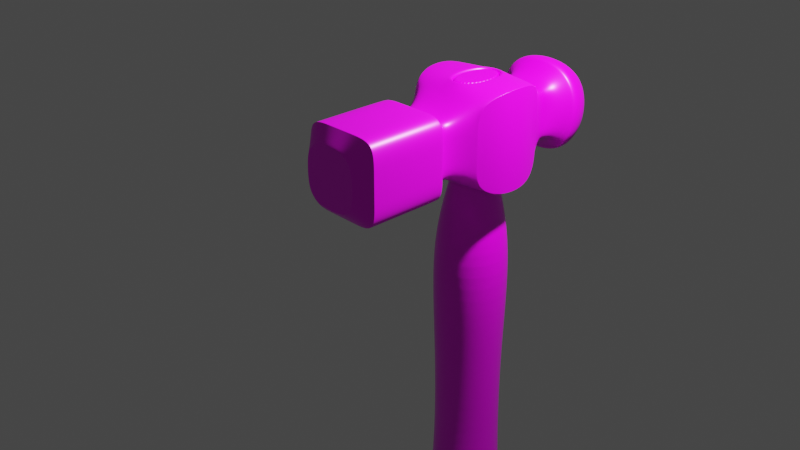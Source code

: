 # Source: Hammer.blend  (saved by Blender 2.81.16; exported with 4.5.12 LTS)
import bpy
from mathutils import Matrix  # noqa: F401  (used for matrix-valued properties, if any)

bpy.ops.wm.read_factory_settings(use_empty=True)
scene = bpy.context.scene
scene.name = 'Scene'

# ---- collections
col_collection = bpy.data.collections.new('Collection'); scene.collection.children.link(col_collection)

# ---- images (referenced by path relative to the original .blend; pixels are not part of the script)
import os
ASSET_DIR = os.environ.get("B2B_ASSET_DIR", "")  # directory of the original .blend (textures are referenced by path, not embedded)
HERE = os.path.dirname(os.path.abspath(__file__))  # packed textures are extracted next to this script under _unpacked/

def load_image(name, relpath, width, height, colorspace="sRGB"):
    """Load a texture the original file referenced (path relative to the .blend, or extracted next to this script)."""
    p = next((c for c in (os.path.join(HERE, relpath), os.path.join(ASSET_DIR, relpath)) if relpath and os.path.exists(c)), "")
    if p:
        img = bpy.data.images.load(p, check_existing=True)
        img.name = name
    else:  # same state as the original file: an image datablock whose file is absent (Cycles renders it pink)
        img = bpy.data.images.new(name, width, height)
        img.source = "FILE"
        img.filepath = "//" + (relpath or name)
    img.colorspace_settings.name = colorspace
    return img
img_hammertext_jpg = load_image('hammertext.jpg', 'hammertext.jpg', 1024, 1024, 'sRGB')
img_wood_texture_blender_jpg = load_image('wood_texture.blender.jpg', 'wood_texture.blender.jpg', 1024, 1024, 'sRGB')

# ---- materials (node trees are filled in below, after node groups)
mat_smooth = bpy.data.materials.new('Smooth')
mat_smooth.alpha_threshold = 0.0
mat_smooth.use_transparent_shadow = False
mat_smooth.line_color = (0.0, 0.0, 0.0, 1.0)
mat_rough = bpy.data.materials.new('Rough')
mat_rough.use_transparent_shadow = False
mat_material_001 = bpy.data.materials.new('Material.001')
mat_material_001.use_transparent_shadow = False

# ---- material node trees
mat_smooth.use_nodes = True; mat_smooth.node_tree.nodes.clear()
_N = mat_smooth.node_tree.nodes; _L = mat_smooth.node_tree.links
n0 = _N.new('ShaderNodeOutputMaterial'); n0.name = 'Material Output'; n0.location = (300, 300)
n1 = _N.new('ShaderNodeBsdfPrincipled'); n1.name = 'Principled BSDF'; n1.location = (10, 300)
n1.distribution = 'GGX'
n1.subsurface_method = 'BURLEY'
n1.inputs[1].default_value = 0.1
n1.inputs[2].default_value = 0.4
n1.inputs[3].default_value = 1.45
n1.inputs[27].default_value = (0.0, 0.0, 0.0, 1.0)
n1.inputs[28].default_value = 1.0
n2 = _N.new('ShaderNodeTexImage'); n2.name = 'Image Texture'; n2.location = (-280, 280)
n2.image = img_hammertext_jpg
_L.new(n1.outputs[0], n0.inputs[0])
_L.new(n2.outputs[0], n1.inputs[0])
n0.is_active_output = True
mat_rough.use_nodes = True; mat_rough.node_tree.nodes.clear()
_N = mat_rough.node_tree.nodes; _L = mat_rough.node_tree.links
n0 = _N.new('ShaderNodeBsdfPrincipled'); n0.name = 'Principled BSDF'; n0.location = (-101, 360)
n0.distribution = 'GGX'
n0.subsurface_method = 'BURLEY'
n0.inputs[3].default_value = 1.45
n0.inputs[27].default_value = (0.0, 0.0, 0.0, 1.0)
n0.inputs[28].default_value = 1.0
n1 = _N.new('ShaderNodeOutputMaterial'); n1.name = 'Material Output'; n1.location = (694, 375)
n2 = _N.new('ShaderNodeDisplacement'); n2.name = 'Displacement'; n2.location = (354, 251)
n2.inputs[2].default_value = 0.1
n3 = _N.new('ShaderNodeTexImage'); n3.name = 'Image Texture'; n3.location = (-391, 340)
n3.image = img_hammertext_jpg
_L.new(n0.outputs[0], n1.inputs[0])
_L.new(n2.outputs[0], n1.inputs[2])
_L.new(n3.outputs[0], n2.inputs[0])
n1.is_active_output = True
mat_material_001.use_nodes = True; mat_material_001.node_tree.nodes.clear()
_N = mat_material_001.node_tree.nodes; _L = mat_material_001.node_tree.links
n0 = _N.new('ShaderNodeBsdfPrincipled'); n0.name = 'Principled BSDF'; n0.location = (-89, 304)
n0.distribution = 'GGX'
n0.subsurface_method = 'BURLEY'
n0.inputs[2].default_value = 0.3
n0.inputs[3].default_value = 1.45
n0.inputs[27].default_value = (0.0, 0.0, 0.0, 1.0)
n0.inputs[28].default_value = 1.0
n1 = _N.new('ShaderNodeTexImage'); n1.name = 'Image Texture'; n1.location = (-379, 284)
n1.image = img_wood_texture_blender_jpg
n2 = _N.new('ShaderNodeOutputMaterial'); n2.name = 'Material Output'; n2.location = (900, 298)
n3 = _N.new('ShaderNodeDisplacement'); n3.name = 'Displacement'; n3.location = (447, 108)
n3.inputs[2].default_value = 0.1
_L.new(n0.outputs[0], n2.inputs[0])
_L.new(n1.outputs[0], n0.inputs[0])
_L.new(n3.outputs[0], n2.inputs[2])
_L.new(n1.outputs[0], n3.inputs[0])
n2.is_active_output = True

# ---- world
world_world = bpy.data.worlds.new('World'); scene.world = world_world
world_world.use_nodes = True; world_world.node_tree.nodes.clear()
_N = world_world.node_tree.nodes; _L = world_world.node_tree.links
n0 = _N.new('ShaderNodeOutputWorld'); n0.name = 'World Output'; n0.location = (300, 300)
n1 = _N.new('ShaderNodeBackground'); n1.name = 'Background'; n1.location = (10, 300)
n1.inputs[0].default_value = (0.05088, 0.05088, 0.05088, 1.0)
_L.new(n1.outputs[0], n0.inputs[0])
n0.is_active_output = True
world_world.color = (0.05088, 0.05088, 0.05088)
world_world.use_sun_shadow = False
world_world.sun_shadow_jitter_overblur = 0.0

# ---- cameras
cam_camera = bpy.data.cameras.new('Camera')
cam_camera.clip_end = 100.0
cam_camera.ortho_scale = 7.314

# ---- lights
light_light = bpy.data.lights.new('Light', 'POINT')
light_light.transmission_factor = 0.0
light_light.energy = 1000.0
light_light.shadow_soft_size = 0.1
light_light.shadow_maximum_resolution = 0.006
light_light.use_absolute_resolution = True

# ---- meshes
me_cube = bpy.data.meshes.new('Cube')
me_cube.from_pydata([(1.007, 0.9831, 0.9875), (1.007, 0.9831, -0.9875), (1.007, -0.9831, 0.9875), (1.007, -0.9831, -0.9875), (-1.007, 0.9831, 0.9875), (-1.007, 0.9831, -0.9875), (-1.007, -0.9831, 0.9875), (-1.007, -0.9831, -0.9875), (-0.7331, -1.419, -0.7331), (-0.7331, -1.419, 0.7331), (0.7331, -1.419, 0.7331), (0.7331, -1.419, -0.7331), (-0.6735, -1.835, -0.6736), (-0.6735, -1.835, 0.6733), (0.6721, -1.834, 0.6808), (0.6721, -1.834, -0.6811), (-1.007, -2.075, -1.007), (-1.007, -2.075, 1.007), (1.008, -2.076, 1.018), (1.008, -2.076, -1.018), (0.3333, 1.0, -1.0), (-0.3333, 1.0, -1.0), (0.3333, -1.0, 1.0), (-0.3333, -1.0, 1.0), (-0.3333, -1.0, -1.0), (0.3333, -1.0, -1.0), (-0.3333, 1.0, 1.0), (0.3333, 1.0, 1.0), (0.2444, -1.419, 0.7331), (-0.2444, -1.419, 0.7331), (-0.2444, -1.419, -0.7331), (0.2444, -1.419, -0.7331), (0.2236, -1.834, 0.6783), (-0.225, -1.835, 0.6758), (-0.225, -1.835, -0.6761), (0.2236, -1.834, -0.6786), (0.3366, -2.076, 1.014), (-0.3353, -2.075, 1.011), (-0.3353, -2.075, -1.011), (0.3366, -2.076, -1.015), (1.007, 0.9831, 0.3269), (1.007, 0.9831, -0.3397), (-1.007, -0.9831, -0.3397), (-1.007, -0.9831, 0.3269), (1.007, -0.9831, 0.3269), (1.007, -0.9831, -0.3397), (-1.007, 0.9831, 0.3269), (-1.007, 0.9831, -0.3397), (-0.7331, -1.419, -0.2491), (-0.7331, -1.419, 0.2397), (0.7331, -1.419, 0.2397), (0.7331, -1.419, -0.2491), (-0.6735, -1.835, -0.229), (-0.6735, -1.835, 0.22), (0.6721, -1.834, 0.2224), (0.6721, -1.834, -0.2315), (-1.007, -2.075, -0.3423), (-1.007, -2.075, 0.3291), (1.008, -2.076, 0.3327), (1.008, -2.076, -0.3461), (0.6619, 1.538, -0.663), (0.6619, 1.538, -0.226), (-0.6619, 1.538, -0.663), (-0.2206, 1.538, -0.663), (-1.009, -4.056, 0.3291), (-0.7184, -4.395, 0.3555), (-0.5668, -4.395, 0.5663), (-1.009, -4.056, 1.007), (1.007, -4.057, -0.3461), (0.7119, -4.396, -0.3714), (0.5641, -4.396, -0.5728), (1.007, -4.057, -1.018), (-0.3592, -4.395, 0.7152), (-0.3367, -4.056, 1.011), (0.3608, -4.395, -0.7187), (0.3351, -4.057, -1.015), (0.5623, -4.396, 0.57), (1.007, -4.057, 1.018), (0.3351, -4.057, 1.014), (0.3589, -4.395, 0.7149), (-0.5687, -4.395, -0.5691), (-1.009, -4.056, -1.007), (-0.3367, -4.056, -1.011), (-0.361, -4.395, -0.7189), (-0.7147, -4.395, -0.3676), (-1.009, -4.056, -0.3423), (0.7157, -4.396, 0.3592), (1.007, -4.057, 0.3327), (-0.3333, 1.0, -1.0), (-1.0, 1.0, -1.0), (1.0, 1.0, -0.3397), (1.0, 1.0, -1.0), (-1.0, 1.0, -0.3397), (0.3333, 1.0, 1.0), (1.0, 1.0, 1.0), (0.3333, 1.0, -1.0), (-1.0, 1.0, 1.0), (-0.3333, 1.0, 1.0), (0.6619, 1.759, -0.663), (0.6619, 1.759, -0.226), (1.0, 1.0, 0.3269), (-1.0, 1.0, 0.3269), (-0.6619, 1.759, -0.663), (-0.2206, 1.759, -0.663), (-0.6619, 1.538, -0.226), (0.2206, 1.538, 0.6608), (0.6619, 1.538, 0.6608), (0.2206, 1.538, -0.663), (-0.6619, 1.538, 0.6608), (-0.2206, 1.538, 0.6608), (0.7026, 2.014, -0.7034), (0.8165, 2.014, -0.2779), (0.6619, 1.538, 0.2153), (-0.6619, 1.538, 0.2153), (-0.7026, 2.014, -0.7034), (-0.2726, 2.014, -0.8182), (-0.6619, 1.759, -0.226), (0.2206, 1.759, 0.6608), (0.6619, 1.759, 0.6608), (0.2206, 1.759, -0.663), (-0.6619, 1.759, 0.6608), (-0.2206, 1.759, 0.6608), (0.7482, 2.861, -0.7489), (0.8907, 3.003, -0.3029), (0.6619, 1.759, 0.2153), (-0.6619, 1.759, 0.2153), (-0.7482, 2.861, -0.7489), (-0.2974, 3.005, -0.8926), (-0.8165, 2.014, -0.2779), (0.272, 2.014, 0.8156), (0.7015, 2.014, 0.7008), (0.2726, 2.014, -0.8182), (-0.7015, 2.014, 0.7008), (-0.272, 2.014, 0.8156), (-1.135, 2.239, 0.3714), (-1.186, 2.456, 0.388), (0.8173, 2.014, 0.2667), (-0.8173, 2.014, 0.2667), (-1.183, 2.455, -0.4015), (-1.133, 2.239, -0.3846), (-0.8907, 3.003, -0.3029), (0.2967, 3.003, 0.8899), (0.747, 2.86, 0.7463), (0.2974, 3.005, -0.8926), (-0.747, 2.86, 0.7463), (-0.2967, 3.003, 0.8899), (-0.3901, 3.283, -0.3972), (0.3901, 3.283, -0.3972), (0.8918, 3.004, 0.2912), (-0.8918, 3.004, 0.2912), (-0.3909, 3.285, 0.3838), (0.3909, 3.285, 0.3838), (-0.8734, 2.239, 0.873), (-0.8958, 2.372, 0.8955), (1.133, 2.239, -0.3846), (1.183, 2.455, -0.4015), (0.8979, 2.373, -0.8982), (0.8753, 2.239, -0.8757), (0.3787, 2.239, -1.136), (0.3956, 2.456, -1.186), (-0.394, 2.455, 1.182), (-0.3773, 2.239, 1.132), (-0.3956, 2.456, -1.186), (-0.3787, 2.239, -1.136), (-0.8753, 2.239, -0.8757), (-0.8979, 2.373, -0.8982), (1.135, 2.239, 0.3714), (1.186, 2.456, 0.388), (0.394, 2.455, 1.182), (0.3773, 2.239, 1.132), (0.8734, 2.239, 0.873), (0.8958, 2.372, 0.8955), (-1.113, 2.223, 0.3639), (0.8631, 2.223, -0.8635), (-0.3698, 2.223, 1.11), (-0.3712, 2.223, -1.113), (0.3698, 2.223, 1.11), (-1.11, 2.223, -0.377), (-0.8612, 2.223, 0.8608), (1.11, 2.223, -0.377), (0.3712, 2.223, -1.113), (-0.8631, 2.223, -0.8635), (1.113, 2.223, 0.3639), (0.8612, 2.223, 0.8608), (-0.9778, -2.054, 0.9775), (0.9788, -2.055, 0.9883), (-0.9778, -2.054, -0.9778), (0.9788, -2.055, -0.9887), (-0.3256, -2.054, -0.9815), (0.3266, -2.055, -0.9851), (0.3266, -2.055, 0.9847), (-0.3256, -2.054, 0.9811), (0.9788, -2.055, -0.336), (0.9788, -2.055, 0.323), (-0.9778, -2.054, 0.3194), (-0.9778, -2.054, -0.3323), (-0.9925, -2.064, 0.9922), (-0.9925, -2.064, -0.9926), (0.9936, -2.066, -1.004), (-0.3304, -2.065, -0.9962), (0.3316, -2.065, -0.9999), (0.3316, -2.065, 0.9995), (-0.3304, -2.065, 0.9959), (0.9936, -2.066, -0.3411), (0.9936, -2.066, 0.3279), (-0.9925, -2.064, 0.3243), (-0.9925, -2.064, -0.3373), (0.9936, -2.066, 1.003), (-1.009, -4.045, 1.007), (-1.009, -4.045, 0.3291), (-1.009, -4.045, -0.3423), (-0.3367, -4.045, 1.011), (1.007, -4.046, -1.018), (1.007, -4.046, -0.3461), (1.007, -4.046, 0.3327), (0.3351, -4.046, -1.015), (0.3351, -4.046, 1.014), (-0.3367, -4.045, -1.011), (1.007, -4.046, 1.018), (-1.009, -4.045, -1.007), (-1.003, -4.061, 0.3291), (-1.003, -4.061, 1.001), (1.001, -4.063, -0.3461), (1.001, -4.063, -1.013), (-0.3367, -4.062, 1.005), (0.3352, -4.062, -1.009), (1.001, -4.063, 1.012), (0.3352, -4.062, 1.009), (-1.003, -4.061, -1.002), (-0.3367, -4.062, -1.005), (-1.003, -4.061, -0.3423), (1.001, -4.063, 0.3327), (-0.7329, -4.395, 0.3602), (-0.5772, -4.395, 0.5767), (0.7264, -4.396, -0.3762), (0.5745, -4.396, -0.5833), (-0.3638, -4.395, 0.7297), (0.3654, -4.395, -0.7332), (0.3636, -4.395, 0.7294), (0.5726, -4.396, 0.5804), (-0.3657, -4.395, -0.7335), (-0.5791, -4.395, -0.5796), (-0.7292, -4.395, -0.3723), (0.7302, -4.396, 0.3639), (-0.7219, -4.395, 0.3566), (-0.5693, -4.395, 0.5688), (0.7154, -4.396, -0.3725), (0.5666, -4.396, -0.5753), (-0.3603, -4.395, 0.7187), (0.3619, -4.395, -0.7221), (0.36, -4.395, 0.7184), (0.5647, -4.396, 0.5725), (-0.3622, -4.395, -0.7224), (-0.5712, -4.395, -0.5716), (-0.7182, -4.395, -0.3687), (0.7192, -4.396, 0.3604), (-1.257, 0.4154, -1.237), (-1.257, -0.4154, -1.237), (1.257, 0.4154, 1.238), (1.257, -0.4154, 1.238), (-1.257, -0.4154, 1.238), (-1.257, 0.4154, 1.238), (1.257, -0.4154, -1.237), (1.257, 0.4154, -1.237), (-0.4187, 0.7021, -1.255), (-0.4187, -0.7021, -1.255), (0.4187, 0.7021, -1.255), (0.4187, -0.7021, -1.255), (0.4187, 0.7021, 1.257), (0.4187, -0.7021, 1.257), (-0.4187, 0.7021, 1.257), (-0.4187, -0.7021, 1.257), (1.256, 0.4187, -0.4262), (1.256, -0.4187, -0.4262), (1.256, 0.4187, 0.4112), (1.256, -0.4187, 0.4112), (-1.256, -0.4187, -0.4262), (-1.256, 0.4187, -0.4262), (-1.256, -0.4187, 0.4112), (-1.256, 0.4187, 0.4112), (-0.4187, 0.7021, -1.255), (-0.4187, -0.7021, -1.255), (0.4187, 0.7021, -1.255), (0.4187, -0.7021, -1.255), (0.4187, 0.7021, 1.257), (0.4187, -0.7021, 1.257), (-0.4187, 0.7021, 1.257), (-0.4187, -0.7021, 1.257), (-1.256, -0.4187, -1.255), (-1.0, -1.0, -1.0), (1.0, 1.0, -0.3397), (1.0, 1.0, -1.0), (-1.0, -1.0, 0.3269), (-1.0, -1.0, 1.0), (1.0, -1.0, -0.3397), (1.0, -1.0, -1.0), (-1.0, 1.0, -0.3397), (-1.0, 1.0, -1.0), (1.256, -0.4187, 1.257), (1.0, -1.0, 1.0), (-1.256, 0.4187, 1.257), (-1.0, 1.0, 1.0), (1.256, 0.4187, -1.255), (1.0, 1.0, 1.0), (1.0, 1.0, 0.3269), (-1.0, -1.0, -0.3397), (1.0, -1.0, 0.3269), (-1.0, 1.0, 0.3269), (-1.256, 0.4187, -1.255), (1.256, 0.4187, 1.257), (-1.256, -0.4187, 1.257), (1.256, -0.4187, -1.255), (-1.257, -0.4154, -1.237), (-1.007, -0.9831, -0.9875), (1.007, 0.9831, -0.3397), (1.007, 0.9831, -0.9875), (-1.007, -0.9831, 0.3269), (-1.007, -0.9831, 0.9875), (1.007, -0.9831, -0.3397), (1.007, -0.9831, -0.9875), (-1.007, 0.9831, -0.3397), (-1.007, 0.9831, -0.9875), (1.257, -0.4154, 1.238), (1.007, -0.9831, 0.9875), (-1.257, 0.4154, 1.238), (-1.007, 0.9831, 0.9875), (1.257, 0.4154, -1.237), (1.007, 0.9831, 0.9875), (1.007, 0.9831, 0.3269), (-1.007, -0.9831, -0.3397), (1.007, -0.9831, 0.3269), (-1.007, 0.9831, 0.3269), (-1.257, 0.4154, -1.237), (1.257, 0.4154, 1.238), (-1.257, -0.4154, 1.238), (1.257, -0.4154, -1.237)], [], [(287, 310, 293, 23), (305, 289, 8, 48), (279, 324, 4, 331), (283, 311, 295, 25), (275, 322, 2, 330), (27, 303, 94, 93), (29, 9, 13, 33), (25, 295, 11, 31), (23, 293, 9, 29), (306, 299, 10, 50), (202, 196, 17, 37), (48, 8, 12, 52), (31, 11, 15, 35), (50, 10, 14, 54), (206, 197, 16, 56), (200, 198, 19, 39), (204, 207, 18, 58), (197, 199, 38, 16), (199, 200, 39, 38), (8, 30, 34, 12), (30, 31, 35, 34), (207, 201, 36, 18), (201, 202, 37, 36), (299, 22, 28, 10), (22, 23, 29, 28), (289, 24, 30, 8), (24, 25, 31, 30), (10, 28, 32, 14), (28, 29, 33, 32), (20, 21, 88, 95), (296, 307, 101, 92), (288, 281, 24, 289), (281, 283, 25, 24), (298, 285, 22, 299), (285, 287, 23, 22), (303, 304, 100, 94), (26, 27, 93, 97), (291, 20, 95, 91), (290, 291, 91, 90), (198, 203, 59, 19), (203, 204, 58, 59), (196, 205, 57, 17), (205, 206, 56, 57), (11, 51, 55, 15), (51, 50, 54, 55), (9, 49, 53, 13), (49, 48, 52, 53), (295, 294, 51, 11), (294, 306, 50, 51), (307, 301, 96, 101), (297, 296, 92, 89), (335, 273, 318, 3), (273, 275, 330, 318), (332, 277, 320, 5), (277, 279, 331, 320), (293, 292, 49, 9), (292, 305, 48, 49), (209, 210, 85, 64), (213, 214, 87, 68), (217, 215, 75, 82), (211, 208, 67, 73), (212, 213, 68, 71), (210, 219, 81, 85), (219, 217, 82, 81), (216, 211, 73, 78), (218, 216, 78, 77), (72, 66, 65, 84, 80, 83, 74, 70, 69, 86, 76, 79), (214, 218, 77, 87), (215, 212, 71, 75), (220, 221, 67, 64), (222, 223, 71, 68), (224, 221, 233, 236), (225, 223, 235, 237), (226, 227, 238, 239), (227, 224, 236, 238), (228, 229, 240, 241), (229, 225, 237, 240), (228, 230, 85, 81), (230, 220, 64, 85), (226, 231, 87, 77), (231, 222, 68, 87), (208, 209, 64, 67), (92, 101, 113, 104), (96, 97, 109, 108), (89, 92, 104, 62), (101, 96, 108, 113), (95, 88, 63, 107), (90, 91, 60, 61), (100, 90, 61, 112), (91, 95, 107, 60), (97, 93, 105, 109), (304, 290, 90, 100), (21, 297, 89, 88), (301, 26, 97, 96), (108, 109, 121, 120), (62, 104, 116, 102), (113, 108, 120, 125), (107, 63, 103, 119), (61, 60, 98, 99), (112, 61, 99, 124), (60, 107, 119, 98), (109, 105, 117, 121), (63, 62, 102, 103), (93, 94, 106, 105), (94, 100, 112, 106), (88, 89, 62, 63), (102, 116, 128, 114), (125, 120, 132, 137), (119, 103, 115, 131), (99, 98, 110, 111), (124, 99, 111, 136), (98, 119, 131, 110), (121, 117, 129, 133), (103, 102, 114, 115), (118, 124, 136, 130), (104, 113, 125, 116), (105, 106, 118, 117), (106, 112, 124, 118), (135, 153, 144, 149), (159, 162, 127, 143), (155, 156, 122, 123), (167, 155, 123, 148), (156, 159, 143, 122), (160, 168, 141, 145), (162, 165, 126, 127), (171, 167, 148, 142), (168, 171, 142, 141), (120, 121, 133, 132), (116, 125, 137, 128), (117, 118, 130, 129), (151, 141, 142, 148), (149, 144, 145, 150), (150, 145, 141, 151), (127, 146, 147, 143), (146, 150, 151, 147), (126, 140, 146, 127), (140, 149, 150, 146), (143, 147, 123, 122), (147, 151, 148, 123), (165, 138, 140, 126), (153, 160, 145, 144), (138, 135, 149, 140), (177, 172, 134, 139), (139, 134, 135, 138), (178, 174, 161, 152), (152, 161, 160, 153), (181, 177, 139, 164), (164, 139, 138, 165), (176, 183, 170, 169), (169, 170, 171, 168), (183, 182, 166, 170), (170, 166, 167, 171), (175, 181, 164, 163), (163, 164, 165, 162), (174, 176, 169, 161), (161, 169, 168, 160), (173, 180, 158, 157), (157, 158, 159, 156), (182, 179, 154, 166), (166, 154, 155, 167), (179, 173, 157, 154), (154, 157, 156, 155), (180, 175, 163, 158), (158, 163, 162, 159), (172, 178, 152, 134), (134, 152, 153, 135), (137, 132, 178, 172), (131, 115, 175, 180), (111, 110, 173, 179), (136, 111, 179, 182), (110, 131, 180, 173), (133, 129, 176, 174), (115, 114, 181, 175), (130, 136, 182, 183), (129, 130, 183, 176), (114, 128, 177, 181), (132, 133, 174, 178), (128, 137, 172, 177), (53, 52, 195, 194), (13, 53, 194, 184), (55, 54, 193, 192), (15, 55, 192, 187), (32, 33, 191, 190), (14, 32, 190, 185), (34, 35, 189, 188), (12, 34, 188, 186), (54, 14, 185, 193), (35, 15, 187, 189), (52, 12, 186, 195), (33, 13, 184, 191), (194, 195, 206, 205), (184, 194, 205, 196), (192, 193, 204, 203), (187, 192, 203, 198), (190, 191, 202, 201), (185, 190, 201, 207), (188, 189, 200, 199), (186, 188, 199, 197), (193, 185, 207, 204), (189, 187, 198, 200), (195, 186, 197, 206), (191, 184, 196, 202), (17, 57, 209, 208), (39, 19, 212, 215), (58, 18, 218, 214), (18, 36, 216, 218), (36, 37, 211, 216), (16, 38, 217, 219), (56, 16, 219, 210), (19, 59, 213, 212), (37, 17, 208, 211), (38, 39, 215, 217), (59, 58, 214, 213), (57, 56, 210, 209), (243, 234, 222, 231), (239, 243, 231, 226), (242, 232, 220, 230), (241, 242, 230, 228), (82, 75, 225, 229), (81, 82, 229, 228), (78, 73, 224, 227), (77, 78, 227, 226), (75, 71, 223, 225), (73, 67, 221, 224), (234, 235, 223, 222), (232, 233, 221, 220), (244, 245, 233, 232), (246, 247, 235, 234), (245, 248, 236, 233), (247, 249, 237, 235), (250, 251, 239, 238), (248, 250, 238, 236), (252, 253, 241, 240), (249, 252, 240, 237), (253, 254, 242, 241), (254, 244, 232, 242), (251, 255, 243, 239), (255, 246, 234, 243), (65, 66, 245, 244), (69, 70, 247, 246), (66, 72, 248, 245), (70, 74, 249, 247), (79, 76, 251, 250), (72, 79, 250, 248), (83, 80, 253, 252), (74, 83, 252, 249), (80, 84, 254, 253), (84, 65, 244, 254), (76, 86, 255, 251), (86, 69, 246, 255), (329, 316, 278, 276), (276, 278, 279, 277), (7, 329, 276, 312), (312, 276, 277, 332), (314, 328, 274, 272), (272, 274, 275, 273), (1, 314, 272, 326), (326, 272, 273, 335), (27, 26, 286, 284), (269, 268, 266, 267), (303, 27, 284, 309), (309, 284, 285, 298), (21, 20, 282, 280), (271, 269, 267, 265), (297, 21, 280, 308), (308, 280, 281, 288), (328, 0, 333, 274), (274, 333, 322, 275), (20, 291, 302, 282), (282, 302, 311, 283), (316, 6, 334, 278), (278, 334, 324, 279), (26, 301, 300, 286), (286, 300, 310, 287), (268, 270, 264, 266), (270, 271, 265, 264), (264, 265, 281, 280), (267, 266, 282, 283), (268, 269, 285, 284), (271, 270, 286, 287), (270, 268, 284, 286), (269, 271, 287, 285), (266, 264, 280, 282), (265, 267, 283, 281), (313, 257, 288, 289), (41, 315, 291, 290), (317, 43, 292, 293), (319, 45, 294, 295), (321, 47, 296, 297), (323, 259, 298, 299), (325, 261, 300, 301), (315, 263, 302, 291), (327, 40, 304, 303), (40, 41, 290, 304), (42, 313, 289, 305), (43, 42, 305, 292), (44, 323, 299, 306), (45, 44, 306, 294), (46, 325, 301, 307), (47, 46, 307, 296), (256, 321, 297, 308), (257, 256, 308, 288), (258, 327, 303, 309), (259, 258, 309, 298), (260, 317, 293, 310), (261, 260, 310, 300), (262, 319, 295, 311), (263, 262, 311, 302), (7, 312, 257, 313), (314, 1, 315, 41), (6, 316, 43, 317), (3, 318, 45, 319), (5, 320, 47, 321), (2, 322, 259, 323), (4, 324, 261, 325), (1, 326, 263, 315), (0, 328, 40, 327), (328, 314, 41, 40), (329, 7, 313, 42), (316, 329, 42, 43), (330, 2, 323, 44), (318, 330, 44, 45), (331, 4, 325, 46), (320, 331, 46, 47), (332, 5, 321, 256), (312, 332, 256, 257), (333, 0, 327, 258), (322, 333, 258, 259), (334, 6, 317, 260), (324, 334, 260, 261), (335, 3, 319, 262), (326, 335, 262, 263)])
me_cube.polygons.foreach_set('use_smooth', [True] * 332)
_uv = me_cube.uv_layers.new(name='UVMap')
_uv.uv.foreach_set('vector', [0.09808, 0.6179, 0.08246, 0.6179, 0.08246, 0.6768, 0.09808, 0.6768, 0.1607, 0.1464, 0.1762, 0.1464, 0.1762, 0.1464, 0.1607, 0.1464, 0.1451, 0.2643, 0.1297, 0.2641, 0.1298, 0.3215, 0.1451, 0.3215, 0.1918, 0.6179, 0.1762, 0.6179, 0.1762, 0.6768, 0.1918, 0.6768, 0.1451, 0.6179, 0.1297, 0.6176, 0.1298, 0.6751, 0.1451, 0.6751, 0.1137, 0.5, 0.1293, 0.5, 0.1293, 0.5, 0.1137, 0.5, 0.09808, 0.6768, 0.08246, 0.6768, 0.08246, 0.6768, 0.09808, 0.6768, 0.1918, 0.6768, 0.1762, 0.6768, 0.1762, 0.6768, 0.1918, 0.6768, 0.09808, 0.6768, 0.08246, 0.6768, 0.08246, 0.6768, 0.09808, 0.6768, 0.1451, 0.6768, 0.1293, 0.6768, 0.1293, 0.6768, 0.1451, 0.6768, 0.09808, 0.6768, 0.08246, 0.6768, 0.08246, 0.6768, 0.09808, 0.6768, 0.1607, 0.1464, 0.1762, 0.1464, 0.1762, 0.1464, 0.1607, 0.1464, 0.1918, 0.6768, 0.1762, 0.6768, 0.1762, 0.6768, 0.1918, 0.6768, 0.1451, 0.6768, 0.1293, 0.6768, 0.1293, 0.6768, 0.1451, 0.6768, 0.1607, 0.1464, 0.1762, 0.1464, 0.1762, 0.1464, 0.1607, 0.1464, 0.1918, 0.6768, 0.1762, 0.6768, 0.1762, 0.6768, 0.1918, 0.6768, 0.1451, 0.6768, 0.1293, 0.6768, 0.1293, 0.6768, 0.1451, 0.6768, 0.223, 0.6768, 0.2074, 0.6768, 0.2074, 0.6768, 0.223, 0.6768, 0.2074, 0.6768, 0.1918, 0.6768, 0.1918, 0.6768, 0.2074, 0.6768, 0.223, 0.6768, 0.2074, 0.6768, 0.2074, 0.6768, 0.223, 0.6768, 0.2074, 0.6768, 0.1918, 0.6768, 0.1918, 0.6768, 0.2074, 0.6768, 0.1293, 0.6768, 0.1137, 0.6768, 0.1137, 0.6768, 0.1293, 0.6768, 0.1137, 0.6768, 0.09808, 0.6768, 0.09808, 0.6768, 0.1137, 0.6768, 0.1293, 0.6768, 0.1137, 0.6768, 0.1137, 0.6768, 0.1293, 0.6768, 0.1137, 0.6768, 0.09808, 0.6768, 0.09808, 0.6768, 0.1137, 0.6768, 0.223, 0.6768, 0.2074, 0.6768, 0.2074, 0.6768, 0.223, 0.6768, 0.2074, 0.6768, 0.1918, 0.6768, 0.1918, 0.6768, 0.2074, 0.6768, 0.1293, 0.6768, 0.1137, 0.6768, 0.1137, 0.6768, 0.1293, 0.6768, 0.1137, 0.6768, 0.09808, 0.6768, 0.09808, 0.6768, 0.1137, 0.6768, 0.1918, 0.5, 0.2074, 0.5, 0.2074, 0.5, 0.1918, 0.5, 0.1607, 0.3232, 0.1607, 0.3232, 0.1607, 0.3232, 0.1607, 0.3232, 0.223, 0.6179, 0.2074, 0.6179, 0.2074, 0.6768, 0.223, 0.6768, 0.2074, 0.6179, 0.1918, 0.6179, 0.1918, 0.6768, 0.2074, 0.6768, 0.1293, 0.6179, 0.1137, 0.6179, 0.1137, 0.6768, 0.1293, 0.6768, 0.1137, 0.6179, 0.09808, 0.6179, 0.09808, 0.6768, 0.1137, 0.6768, 0.1293, 0.5, 0.1293, 0.5, 0.1293, 0.5, 0.1293, 0.5, 0.09808, 0.5, 0.1137, 0.5, 0.1137, 0.5, 0.09808, 0.5, 0.1762, 0.5, 0.1918, 0.5, 0.1918, 0.5, 0.1762, 0.5, 0.1607, 0.5, 0.1607, 0.5, 0.1607, 0.5, 0.1607, 0.5, 0.1762, 0.6768, 0.1607, 0.6768, 0.1607, 0.6768, 0.1762, 0.6768, 0.1607, 0.6768, 0.1451, 0.6768, 0.1451, 0.6768, 0.1607, 0.6768, 0.1293, 0.1464, 0.1451, 0.1464, 0.1451, 0.1464, 0.1293, 0.1464, 0.1451, 0.1464, 0.1607, 0.1464, 0.1607, 0.1464, 0.1451, 0.1464, 0.1762, 0.6768, 0.1607, 0.6768, 0.1607, 0.6768, 0.1762, 0.6768, 0.1607, 0.6768, 0.1451, 0.6768, 0.1451, 0.6768, 0.1607, 0.6768, 0.1293, 0.1464, 0.1451, 0.1464, 0.1451, 0.1464, 0.1293, 0.1464, 0.1451, 0.1464, 0.1607, 0.1464, 0.1607, 0.1464, 0.1451, 0.1464, 0.1762, 0.6768, 0.1607, 0.6768, 0.1607, 0.6768, 0.1762, 0.6768, 0.1607, 0.6768, 0.1451, 0.6768, 0.1451, 0.6768, 0.1607, 0.6768, 0.1451, 0.3232, 0.1451, 0.3232, 0.1451, 0.3232, 0.1451, 0.3232, 0.1762, 0.3232, 0.1762, 0.3232, 0.1762, 0.3232, 0.1762, 0.3232, 0.1758, 0.6176, 0.1607, 0.6179, 0.1607, 0.6751, 0.1758, 0.6751, 0.1607, 0.6179, 0.1451, 0.6179, 0.1451, 0.6751, 0.1607, 0.6751, 0.1758, 0.2641, 0.1607, 0.2643, 0.1607, 0.3215, 0.1758, 0.3215, 0.1607, 0.2643, 0.1451, 0.2643, 0.1451, 0.3215, 0.1607, 0.3215, 0.1293, 0.1464, 0.1451, 0.1464, 0.1451, 0.1464, 0.1293, 0.1464, 0.1451, 0.1464, 0.1607, 0.1464, 0.1607, 0.1464, 0.1451, 0.1464, 0.1451, 0.1464, 0.1607, 0.1464, 0.1607, 0.1464, 0.1451, 0.1464, 0.1607, 0.6768, 0.1451, 0.6768, 0.1451, 0.6768, 0.1607, 0.6768, 0.2074, 0.6768, 0.1918, 0.6768, 0.1918, 0.6768, 0.2074, 0.6768, 0.09808, 0.6768, 0.08246, 0.6768, 0.08246, 0.6768, 0.09808, 0.6768, 0.1762, 0.6768, 0.1607, 0.6768, 0.1607, 0.6768, 0.1762, 0.6768, 0.1607, 0.1464, 0.1762, 0.1464, 0.1762, 0.1464, 0.1607, 0.1464, 0.223, 0.6768, 0.2074, 0.6768, 0.2074, 0.6768, 0.223, 0.6768, 0.1137, 0.6768, 0.09808, 0.6768, 0.09808, 0.6768, 0.1137, 0.6768, 0.1293, 0.6768, 0.1137, 0.6768, 0.1137, 0.6768, 0.1293, 0.6768, 0.1374, 0.7944, 0.1377, 0.8221, 0.1451, 0.823, 0.1607, 0.823, 0.1679, 0.8221, 0.1681, 0.7944, 0.1681, 0.7356, 0.1679, 0.7083, 0.1607, 0.7073, 0.1451, 0.7073, 0.1376, 0.7083, 0.1374, 0.7356, 0.1451, 0.6768, 0.1293, 0.6768, 0.1293, 0.6768, 0.1451, 0.6768, 0.1918, 0.6768, 0.1762, 0.6768, 0.1762, 0.6768, 0.1918, 0.6768, 0.1451, 0.8531, 0.1295, 0.8531, 0.1293, 0.8536, 0.1451, 0.8536, 0.1607, 0.6773, 0.1761, 0.6773, 0.1762, 0.6768, 0.1607, 0.6768, 0.09808, 0.6768, 0.0826, 0.6768, 0.0903, 0.6768, 0.09808, 0.6768, 0.1918, 0.6768, 0.1763, 0.6768, 0.1841, 0.6768, 0.1918, 0.6768, 0.1292, 0.6768, 0.1137, 0.6768, 0.1137, 0.6768, 0.1214, 0.6768, 0.1137, 0.6768, 0.09808, 0.6768, 0.09808, 0.6768, 0.1137, 0.6768, 0.2229, 0.6768, 0.2074, 0.6768, 0.2074, 0.6768, 0.2152, 0.6768, 0.2074, 0.6768, 0.1918, 0.6768, 0.1918, 0.6768, 0.2074, 0.6768, 0.1761, 0.8531, 0.1607, 0.8531, 0.1607, 0.8536, 0.1762, 0.8536, 0.1607, 0.8531, 0.1451, 0.8531, 0.1451, 0.8536, 0.1607, 0.8536, 0.1295, 0.6773, 0.1451, 0.6773, 0.1451, 0.6768, 0.1293, 0.6768, 0.1451, 0.6773, 0.1607, 0.6773, 0.1607, 0.6768, 0.1451, 0.6768, 0.1293, 0.1464, 0.1451, 0.1464, 0.1451, 0.1464, 0.1293, 0.1464, 0.1607, 0.3232, 0.1451, 0.3232, 0.1451, 0.3232, 0.1607, 0.3232, 0.08246, 0.5, 0.09808, 0.5, 0.09808, 0.5, 0.08246, 0.5, 0.1762, 0.3232, 0.1607, 0.3232, 0.1607, 0.3232, 0.1762, 0.3232, 0.1451, 0.3232, 0.1293, 0.3232, 0.1293, 0.3232, 0.1451, 0.3232, 0.1918, 0.5, 0.2074, 0.5, 0.2074, 0.5, 0.1918, 0.5, 0.1607, 0.5, 0.1762, 0.5, 0.1762, 0.5, 0.1607, 0.5, 0.1451, 0.5, 0.1607, 0.5, 0.1607, 0.5, 0.1451, 0.5, 0.1762, 0.5, 0.1918, 0.5, 0.1918, 0.5, 0.1762, 0.5, 0.09808, 0.5, 0.1137, 0.5, 0.1137, 0.5, 0.09808, 0.5, 0.1451, 0.5, 0.1451, 0.5, 0.1451, 0.5, 0.1451, 0.5, 0.2074, 0.5, 0.223, 0.5, 0.223, 0.5, 0.2074, 0.5, 0.08246, 0.5, 0.09808, 0.5, 0.09808, 0.5, 0.08246, 0.5, 0.08246, 0.5, 0.09808, 0.5, 0.09808, 0.5, 0.08246, 0.5, 0.1762, 0.3232, 0.1607, 0.3232, 0.1607, 0.3232, 0.1762, 0.3232, 0.1451, 0.3232, 0.1293, 0.3232, 0.1293, 0.3232, 0.1451, 0.3232, 0.1918, 0.5, 0.2074, 0.5, 0.2074, 0.5, 0.1918, 0.5, 0.1607, 0.5, 0.1762, 0.5, 0.1762, 0.5, 0.1607, 0.5, 0.1451, 0.5, 0.1607, 0.5, 0.1607, 0.5, 0.1451, 0.5, 0.1762, 0.5, 0.1918, 0.5, 0.1918, 0.5, 0.1762, 0.5, 0.09808, 0.5, 0.1137, 0.5, 0.1137, 0.5, 0.09808, 0.5, 0.2074, 0.5, 0.223, 0.5, 0.223, 0.5, 0.2074, 0.5, 0.1137, 0.5, 0.1293, 0.5, 0.1293, 0.5, 0.1137, 0.5, 0.1293, 0.5, 0.1451, 0.5, 0.1451, 0.5, 0.1293, 0.5, 0.2074, 0.5, 0.223, 0.5, 0.223, 0.5, 0.2074, 0.5, 0.1762, 0.3232, 0.1607, 0.3232, 0.1607, 0.3232, 0.1762, 0.3232, 0.1451, 0.3232, 0.1293, 0.3232, 0.1293, 0.3232, 0.1451, 0.3232, 0.1918, 0.5, 0.2074, 0.5, 0.2074, 0.5, 0.1918, 0.5, 0.1607, 0.5, 0.1762, 0.5, 0.1762, 0.5, 0.1607, 0.5, 0.1451, 0.5, 0.1607, 0.5, 0.1607, 0.5, 0.1451, 0.5, 0.1762, 0.5, 0.1918, 0.5, 0.1918, 0.5, 0.1762, 0.5, 0.09808, 0.5, 0.1137, 0.5, 0.1137, 0.5, 0.09808, 0.5, 0.2074, 0.5, 0.223, 0.5, 0.223, 0.5, 0.2074, 0.5, 0.1293, 0.5, 0.1451, 0.5, 0.1451, 0.5, 0.1293, 0.5, 0.1607, 0.3232, 0.1451, 0.3232, 0.1451, 0.3232, 0.1607, 0.3232, 0.1137, 0.5, 0.1293, 0.5, 0.1293, 0.5, 0.1137, 0.5, 0.1293, 0.5, 0.1451, 0.5, 0.1451, 0.5, 0.1293, 0.5, 0.1451, 0.3232, 0.1293, 0.3232, 0.1293, 0.3232, 0.1451, 0.3232, 0.1918, 0.5, 0.2074, 0.5, 0.2074, 0.5, 0.1918, 0.5, 0.1607, 0.5, 0.1762, 0.5, 0.1762, 0.5, 0.1607, 0.5, 0.1451, 0.5, 0.1607, 0.5, 0.1607, 0.5, 0.1451, 0.5, 0.1762, 0.5, 0.1918, 0.5, 0.1918, 0.5, 0.1762, 0.5, 0.09808, 0.5, 0.1137, 0.5, 0.1137, 0.5, 0.09808, 0.5, 0.2074, 0.5, 0.223, 0.5, 0.223, 0.5, 0.2074, 0.5, 0.1293, 0.5, 0.1451, 0.5, 0.1451, 0.5, 0.1293, 0.5, 0.1137, 0.5, 0.1293, 0.5, 0.1293, 0.5, 0.1137, 0.5, 0.08246, 0.5, 0.09808, 0.5, 0.09808, 0.5, 0.08246, 0.5, 0.1607, 0.3232, 0.1451, 0.3232, 0.1451, 0.3232, 0.1607, 0.3232, 0.1137, 0.5, 0.1293, 0.5, 0.1293, 0.5, 0.1137, 0.5, 0.1451, 0.4411, 0.1293, 0.4411, 0.1293, 0.5, 0.1451, 0.5, 0.1451, 0.3232, 0.1293, 0.3232, 0.1293, 0.3821, 0.1451, 0.3821, 0.1451, 0.3821, 0.1293, 0.3821, 0.1293, 0.4411, 0.1451, 0.4411, 0.1762, 0.3821, 0.1607, 0.3821, 0.1607, 0.4411, 0.1762, 0.4411, 0.1607, 0.3821, 0.1451, 0.3821, 0.1451, 0.4411, 0.1607, 0.4411, 0.1762, 0.3232, 0.1607, 0.3232, 0.1607, 0.3821, 0.1762, 0.3821, 0.1607, 0.3232, 0.1451, 0.3232, 0.1451, 0.3821, 0.1607, 0.3821, 0.1762, 0.4411, 0.1607, 0.4411, 0.1607, 0.5, 0.1762, 0.5, 0.1607, 0.4411, 0.1451, 0.4411, 0.1451, 0.5, 0.1607, 0.5, 0.1762, 0.3232, 0.1607, 0.3232, 0.1607, 0.3232, 0.1762, 0.3232, 0.08246, 0.5, 0.09808, 0.5, 0.09808, 0.5, 0.08246, 0.5, 0.1607, 0.3232, 0.1451, 0.3232, 0.1451, 0.3232, 0.1607, 0.3232, 0.1607, 0.3232, 0.1451, 0.3232, 0.1451, 0.3232, 0.1607, 0.3232, 0.1607, 0.3232, 0.1451, 0.3232, 0.1451, 0.3232, 0.1607, 0.3232, 0.08246, 0.5, 0.09808, 0.5, 0.09808, 0.5, 0.08246, 0.5, 0.08246, 0.5, 0.09808, 0.5, 0.09808, 0.5, 0.08246, 0.5, 0.1762, 0.3232, 0.1607, 0.3232, 0.1607, 0.3232, 0.1762, 0.3232, 0.1762, 0.3232, 0.1607, 0.3232, 0.1607, 0.3232, 0.1762, 0.3232, 0.1137, 0.5, 0.1293, 0.5, 0.1293, 0.5, 0.1137, 0.5, 0.1137, 0.5, 0.1293, 0.5, 0.1293, 0.5, 0.1137, 0.5, 0.1293, 0.5, 0.1451, 0.5, 0.1451, 0.5, 0.1293, 0.5, 0.1293, 0.5, 0.1451, 0.5, 0.1451, 0.5, 0.1293, 0.5, 0.2074, 0.5, 0.223, 0.5, 0.223, 0.5, 0.2074, 0.5, 0.2074, 0.5, 0.223, 0.5, 0.223, 0.5, 0.2074, 0.5, 0.09808, 0.5, 0.1137, 0.5, 0.1137, 0.5, 0.09808, 0.5, 0.09808, 0.5, 0.1137, 0.5, 0.1137, 0.5, 0.09808, 0.5, 0.1762, 0.5, 0.1918, 0.5, 0.1918, 0.5, 0.1762, 0.5, 0.1762, 0.5, 0.1918, 0.5, 0.1918, 0.5, 0.1762, 0.5, 0.1451, 0.5, 0.1607, 0.5, 0.1607, 0.5, 0.1451, 0.5, 0.1451, 0.5, 0.1607, 0.5, 0.1607, 0.5, 0.1451, 0.5, 0.1607, 0.5, 0.1762, 0.5, 0.1762, 0.5, 0.1607, 0.5, 0.1607, 0.5, 0.1762, 0.5, 0.1762, 0.5, 0.1607, 0.5, 0.1918, 0.5, 0.2074, 0.5, 0.2074, 0.5, 0.1918, 0.5, 0.1918, 0.5, 0.2074, 0.5, 0.2074, 0.5, 0.1918, 0.5, 0.1451, 0.3232, 0.1293, 0.3232, 0.1293, 0.3232, 0.1451, 0.3232, 0.1451, 0.3232, 0.1293, 0.3232, 0.1293, 0.3232, 0.1451, 0.3232, 0.1451, 0.3232, 0.1293, 0.3232, 0.1293, 0.3232, 0.1451, 0.3232, 0.1918, 0.5, 0.2074, 0.5, 0.2074, 0.5, 0.1918, 0.5, 0.1607, 0.5, 0.1762, 0.5, 0.1762, 0.5, 0.1607, 0.5, 0.1451, 0.5, 0.1607, 0.5, 0.1607, 0.5, 0.1451, 0.5, 0.1762, 0.5, 0.1918, 0.5, 0.1918, 0.5, 0.1762, 0.5, 0.09808, 0.5, 0.1137, 0.5, 0.1137, 0.5, 0.09808, 0.5, 0.2074, 0.5, 0.223, 0.5, 0.223, 0.5, 0.2074, 0.5, 0.1293, 0.5, 0.1451, 0.5, 0.1451, 0.5, 0.1293, 0.5, 0.1137, 0.5, 0.1293, 0.5, 0.1293, 0.5, 0.1137, 0.5, 0.1762, 0.3232, 0.1607, 0.3232, 0.1607, 0.3232, 0.1762, 0.3232, 0.08246, 0.5, 0.09808, 0.5, 0.09808, 0.5, 0.08246, 0.5, 0.1607, 0.3232, 0.1451, 0.3232, 0.1451, 0.3232, 0.1607, 0.3232, 0.1451, 0.1464, 0.1607, 0.1464, 0.1607, 0.1464, 0.1451, 0.1464, 0.1293, 0.1464, 0.1451, 0.1464, 0.1451, 0.1464, 0.1293, 0.1464, 0.1607, 0.6768, 0.1451, 0.6768, 0.1451, 0.6768, 0.1607, 0.6768, 0.1762, 0.6768, 0.1607, 0.6768, 0.1607, 0.6768, 0.1762, 0.6768, 0.1137, 0.6768, 0.09808, 0.6768, 0.09808, 0.6768, 0.1137, 0.6768, 0.1293, 0.6768, 0.1137, 0.6768, 0.1137, 0.6768, 0.1293, 0.6768, 0.2074, 0.6768, 0.1918, 0.6768, 0.1918, 0.6768, 0.2074, 0.6768, 0.223, 0.6768, 0.2074, 0.6768, 0.2074, 0.6768, 0.223, 0.6768, 0.1451, 0.6768, 0.1293, 0.6768, 0.1293, 0.6768, 0.1451, 0.6768, 0.1918, 0.6768, 0.1762, 0.6768, 0.1762, 0.6768, 0.1918, 0.6768, 0.1607, 0.1464, 0.1762, 0.1464, 0.1762, 0.1464, 0.1607, 0.1464, 0.09808, 0.6768, 0.08246, 0.6768, 0.08246, 0.6768, 0.09808, 0.6768, 0.1451, 0.1464, 0.1607, 0.1464, 0.1607, 0.1464, 0.1451, 0.1464, 0.1293, 0.1464, 0.1451, 0.1464, 0.1451, 0.1464, 0.1293, 0.1464, 0.1607, 0.6768, 0.1451, 0.6768, 0.1451, 0.6768, 0.1607, 0.6768, 0.1762, 0.6768, 0.1607, 0.6768, 0.1607, 0.6768, 0.1762, 0.6768, 0.1137, 0.6768, 0.09808, 0.6768, 0.09808, 0.6768, 0.1137, 0.6768, 0.1293, 0.6768, 0.1137, 0.6768, 0.1137, 0.6768, 0.1293, 0.6768, 0.2074, 0.6768, 0.1918, 0.6768, 0.1918, 0.6768, 0.2074, 0.6768, 0.223, 0.6768, 0.2074, 0.6768, 0.2074, 0.6768, 0.223, 0.6768, 0.1451, 0.6768, 0.1293, 0.6768, 0.1293, 0.6768, 0.1451, 0.6768, 0.1918, 0.6768, 0.1762, 0.6768, 0.1762, 0.6768, 0.1918, 0.6768, 0.1607, 0.1464, 0.1762, 0.1464, 0.1762, 0.1464, 0.1607, 0.1464, 0.09808, 0.6768, 0.08246, 0.6768, 0.08246, 0.6768, 0.09808, 0.6768, 0.1293, 0.1464, 0.1451, 0.1464, 0.1451, 0.1464, 0.1293, 0.1464, 0.1918, 0.6768, 0.1762, 0.6768, 0.1762, 0.6768, 0.1918, 0.6768, 0.1451, 0.6768, 0.1293, 0.6768, 0.1293, 0.6768, 0.1451, 0.6768, 0.1293, 0.6768, 0.1137, 0.6768, 0.1137, 0.6768, 0.1293, 0.6768, 0.1137, 0.6768, 0.09808, 0.6768, 0.09808, 0.6768, 0.1137, 0.6768, 0.223, 0.6768, 0.2074, 0.6768, 0.2074, 0.6768, 0.223, 0.6768, 0.1607, 0.1464, 0.1762, 0.1464, 0.1762, 0.1464, 0.1607, 0.1464, 0.1762, 0.6768, 0.1607, 0.6768, 0.1607, 0.6768, 0.1762, 0.6768, 0.09808, 0.6768, 0.08246, 0.6768, 0.08246, 0.6768, 0.09808, 0.6768, 0.2074, 0.6768, 0.1918, 0.6768, 0.1918, 0.6768, 0.2074, 0.6768, 0.1607, 0.6768, 0.1451, 0.6768, 0.1451, 0.6768, 0.1607, 0.6768, 0.1451, 0.1464, 0.1607, 0.1464, 0.1607, 0.1464, 0.1451, 0.1464, 0.1451, 0.7065, 0.1607, 0.7065, 0.1607, 0.6773, 0.1451, 0.6773, 0.1371, 0.7065, 0.1451, 0.7065, 0.1451, 0.6773, 0.1295, 0.6773, 0.1607, 0.8238, 0.1451, 0.8238, 0.1451, 0.8531, 0.1607, 0.8531, 0.1683, 0.8238, 0.1607, 0.8238, 0.1607, 0.8531, 0.1761, 0.8531, 0.2074, 0.6768, 0.1918, 0.6768, 0.1918, 0.6768, 0.2074, 0.6768, 0.223, 0.6768, 0.2074, 0.6768, 0.2074, 0.6768, 0.2229, 0.6768, 0.1137, 0.6768, 0.09808, 0.6768, 0.09808, 0.6768, 0.1137, 0.6768, 0.1293, 0.6768, 0.1137, 0.6768, 0.1137, 0.6768, 0.1292, 0.6768, 0.1918, 0.6768, 0.1762, 0.6768, 0.1763, 0.6768, 0.1918, 0.6768, 0.09808, 0.6768, 0.08246, 0.6768, 0.0826, 0.6768, 0.09808, 0.6768, 0.1607, 0.7065, 0.1684, 0.7065, 0.1761, 0.6773, 0.1607, 0.6773, 0.1451, 0.8238, 0.1372, 0.8238, 0.1295, 0.8531, 0.1451, 0.8531, 0.1451, 0.8232, 0.1375, 0.8225, 0.1372, 0.8238, 0.1451, 0.8238, 0.1607, 0.7071, 0.168, 0.7079, 0.1684, 0.7065, 0.1607, 0.7065, 0.1375, 0.8225, 0.1373, 0.7944, 0.1372, 0.7945, 0.1372, 0.8238, 0.168, 0.7079, 0.1682, 0.7356, 0.1684, 0.7355, 0.1684, 0.7065, 0.1373, 0.7356, 0.1375, 0.7079, 0.1371, 0.7065, 0.1372, 0.7355, 0.1373, 0.7944, 0.1373, 0.7356, 0.1372, 0.7355, 0.1372, 0.7945, 0.1682, 0.7944, 0.168, 0.8225, 0.1683, 0.8238, 0.1683, 0.7945, 0.1682, 0.7356, 0.1682, 0.7944, 0.1683, 0.7945, 0.1684, 0.7355, 0.168, 0.8225, 0.1607, 0.8232, 0.1607, 0.8238, 0.1683, 0.8238, 0.1607, 0.8232, 0.1451, 0.8232, 0.1451, 0.8238, 0.1607, 0.8238, 0.1375, 0.7079, 0.1451, 0.7071, 0.1451, 0.7065, 0.1371, 0.7065, 0.1451, 0.7071, 0.1607, 0.7071, 0.1607, 0.7065, 0.1451, 0.7065, 0.1451, 0.823, 0.1377, 0.8221, 0.1375, 0.8225, 0.1451, 0.8232, 0.1607, 0.7073, 0.1679, 0.7083, 0.168, 0.7079, 0.1607, 0.7071, 0.1377, 0.8221, 0.1374, 0.7944, 0.1373, 0.7944, 0.1375, 0.8225, 0.1679, 0.7083, 0.1681, 0.7356, 0.1682, 0.7356, 0.168, 0.7079, 0.1374, 0.7356, 0.1376, 0.7083, 0.1375, 0.7079, 0.1373, 0.7356, 0.1374, 0.7944, 0.1374, 0.7356, 0.1373, 0.7356, 0.1373, 0.7944, 0.1681, 0.7944, 0.1679, 0.8221, 0.168, 0.8225, 0.1682, 0.7944, 0.1681, 0.7356, 0.1681, 0.7944, 0.1682, 0.7944, 0.1682, 0.7356, 0.1679, 0.8221, 0.1607, 0.823, 0.1607, 0.8232, 0.168, 0.8225, 0.1607, 0.823, 0.1451, 0.823, 0.1451, 0.8232, 0.1607, 0.8232, 0.1376, 0.7083, 0.1451, 0.7073, 0.1451, 0.7071, 0.1375, 0.7079, 0.1451, 0.7073, 0.1607, 0.7073, 0.1607, 0.7071, 0.1451, 0.7071, 0.1607, 0.1482, 0.1451, 0.1482, 0.1451, 0.2054, 0.1607, 0.2054, 0.1607, 0.2054, 0.1451, 0.2054, 0.1451, 0.2643, 0.1607, 0.2643, 0.1758, 0.1482, 0.1607, 0.1482, 0.1607, 0.2054, 0.1758, 0.2056, 0.1758, 0.2056, 0.1607, 0.2054, 0.1607, 0.2643, 0.1758, 0.2641, 0.1607, 0.5017, 0.1451, 0.5017, 0.1451, 0.5589, 0.1607, 0.5589, 0.1607, 0.5589, 0.1451, 0.5589, 0.1451, 0.6179, 0.1607, 0.6179, 0.1758, 0.5017, 0.1607, 0.5017, 0.1607, 0.5589, 0.1758, 0.5592, 0.1758, 0.5592, 0.1607, 0.5589, 0.1607, 0.6179, 0.1758, 0.6176, 0.1137, 0.5, 0.09808, 0.5, 0.09808, 0.5589, 0.1137, 0.5589, 0.1137, 0.6179, 0.1137, 0.5589, 0.1918, 0.5589, 0.1918, 0.6179, 0.1293, 0.5, 0.1137, 0.5, 0.1137, 0.5589, 0.1293, 0.5589, 0.1293, 0.5589, 0.1137, 0.5589, 0.1137, 0.6179, 0.1293, 0.6179, 0.2074, 0.5, 0.1918, 0.5, 0.1918, 0.5589, 0.2074, 0.5589, 0.09808, 0.6179, 0.1137, 0.6179, 0.1918, 0.6179, 0.2074, 0.6179, 0.223, 0.5, 0.2074, 0.5, 0.2074, 0.5589, 0.223, 0.5589, 0.223, 0.5589, 0.2074, 0.5589, 0.2074, 0.6179, 0.223, 0.6179, 0.1451, 0.5017, 0.1298, 0.5017, 0.1297, 0.5592, 0.1451, 0.5589, 0.1451, 0.5589, 0.1297, 0.5592, 0.1297, 0.6176, 0.1451, 0.6179, 0.1918, 0.5, 0.1762, 0.5, 0.1762, 0.5589, 0.1918, 0.5589, 0.1918, 0.5589, 0.1762, 0.5589, 0.1762, 0.6179, 0.1918, 0.6179, 0.1451, 0.1482, 0.1298, 0.1482, 0.1297, 0.2056, 0.1451, 0.2054, 0.1451, 0.2054, 0.1297, 0.2056, 0.1297, 0.2641, 0.1451, 0.2643, 0.09808, 0.5, 0.08246, 0.5, 0.08246, 0.5589, 0.09808, 0.5589, 0.09808, 0.5589, 0.08246, 0.5589, 0.08246, 0.6179, 0.09808, 0.6179, 0.1137, 0.5589, 0.09808, 0.5589, 0.2074, 0.5589, 0.1918, 0.5589, 0.09808, 0.5589, 0.09808, 0.6179, 0.2074, 0.6179, 0.2074, 0.5589, 0.2074, 0.5589, 0.2074, 0.6179, 0.2074, 0.6179, 0.2074, 0.5589, 0.1918, 0.6179, 0.1918, 0.5589, 0.1918, 0.5589, 0.1918, 0.6179, 0.1137, 0.5589, 0.1137, 0.6179, 0.1137, 0.6179, 0.1137, 0.5589, 0.09808, 0.6179, 0.09808, 0.5589, 0.09808, 0.5589, 0.09808, 0.6179, 0.09808, 0.5589, 0.1137, 0.5589, 0.1137, 0.5589, 0.09808, 0.5589, 0.1137, 0.6179, 0.09808, 0.6179, 0.09808, 0.6179, 0.1137, 0.6179, 0.1918, 0.5589, 0.2074, 0.5589, 0.2074, 0.5589, 0.1918, 0.5589, 0.2074, 0.6179, 0.1918, 0.6179, 0.1918, 0.6179, 0.2074, 0.6179, 0.1758, 0.1482, 0.1758, 0.2056, 0.1762, 0.2054, 0.1762, 0.1464, 0.1607, 0.5017, 0.1758, 0.5017, 0.1762, 0.5, 0.1607, 0.5, 0.1298, 0.1482, 0.1451, 0.1482, 0.1451, 0.1464, 0.1293, 0.1464, 0.1758, 0.6751, 0.1607, 0.6751, 0.1607, 0.6768, 0.1762, 0.6768, 0.1758, 0.3215, 0.1607, 0.3215, 0.1607, 0.3232, 0.1762, 0.3232, 0.1298, 0.6751, 0.1297, 0.6176, 0.1293, 0.6179, 0.1293, 0.6768, 0.1298, 0.3215, 0.1297, 0.2641, 0.1293, 0.2643, 0.1293, 0.3232, 0.1758, 0.5017, 0.1758, 0.5592, 0.1762, 0.5589, 0.1762, 0.5, 0.1298, 0.5017, 0.1451, 0.5017, 0.1451, 0.5, 0.1293, 0.5, 0.1451, 0.5017, 0.1607, 0.5017, 0.1607, 0.5, 0.1451, 0.5, 0.1607, 0.1482, 0.1758, 0.1482, 0.1762, 0.1464, 0.1607, 0.1464, 0.1451, 0.1482, 0.1607, 0.1482, 0.1607, 0.1464, 0.1451, 0.1464, 0.1451, 0.6751, 0.1298, 0.6751, 0.1293, 0.6768, 0.1451, 0.6768, 0.1607, 0.6751, 0.1451, 0.6751, 0.1451, 0.6768, 0.1607, 0.6768, 0.1451, 0.3215, 0.1298, 0.3215, 0.1293, 0.3232, 0.1451, 0.3232, 0.1607, 0.3215, 0.1451, 0.3215, 0.1451, 0.3232, 0.1607, 0.3232, 0.1758, 0.2641, 0.1758, 0.3215, 0.1762, 0.3232, 0.1762, 0.2643, 0.1758, 0.2056, 0.1758, 0.2641, 0.1762, 0.2643, 0.1762, 0.2054, 0.1297, 0.5592, 0.1298, 0.5017, 0.1293, 0.5, 0.1293, 0.5589, 0.1297, 0.6176, 0.1297, 0.5592, 0.1293, 0.5589, 0.1293, 0.6179, 0.1297, 0.2056, 0.1298, 0.1482, 0.1293, 0.1464, 0.1293, 0.2054, 0.1297, 0.2641, 0.1297, 0.2056, 0.1293, 0.2054, 0.1293, 0.2643, 0.1758, 0.6176, 0.1758, 0.6751, 0.1762, 0.6768, 0.1762, 0.6179, 0.1758, 0.5592, 0.1758, 0.6176, 0.1762, 0.6179, 0.1762, 0.5589, 0.1758, 0.1482, 0.1758, 0.2056, 0.1758, 0.2056, 0.1758, 0.1482, 0.1607, 0.5017, 0.1758, 0.5017, 0.1758, 0.5017, 0.1607, 0.5017, 0.1298, 0.1482, 0.1451, 0.1482, 0.1451, 0.1482, 0.1298, 0.1482, 0.1758, 0.6751, 0.1607, 0.6751, 0.1607, 0.6751, 0.1758, 0.6751, 0.1758, 0.3215, 0.1607, 0.3215, 0.1607, 0.3215, 0.1758, 0.3215, 0.1298, 0.6751, 0.1297, 0.6176, 0.1297, 0.6176, 0.1298, 0.6751, 0.1298, 0.3215, 0.1297, 0.2641, 0.1297, 0.2641, 0.1298, 0.3215, 0.1758, 0.5017, 0.1758, 0.5592, 0.1758, 0.5592, 0.1758, 0.5017, 0.1298, 0.5017, 0.1451, 0.5017, 0.1451, 0.5017, 0.1298, 0.5017, 0.1451, 0.5017, 0.1607, 0.5017, 0.1607, 0.5017, 0.1451, 0.5017, 0.1607, 0.1482, 0.1758, 0.1482, 0.1758, 0.1482, 0.1607, 0.1482, 0.1451, 0.1482, 0.1607, 0.1482, 0.1607, 0.1482, 0.1451, 0.1482, 0.1451, 0.6751, 0.1298, 0.6751, 0.1298, 0.6751, 0.1451, 0.6751, 0.1607, 0.6751, 0.1451, 0.6751, 0.1451, 0.6751, 0.1607, 0.6751, 0.1451, 0.3215, 0.1298, 0.3215, 0.1298, 0.3215, 0.1451, 0.3215, 0.1607, 0.3215, 0.1451, 0.3215, 0.1451, 0.3215, 0.1607, 0.3215, 0.1758, 0.2641, 0.1758, 0.3215, 0.1758, 0.3215, 0.1758, 0.2641, 0.1758, 0.2056, 0.1758, 0.2641, 0.1758, 0.2641, 0.1758, 0.2056, 0.1297, 0.5592, 0.1298, 0.5017, 0.1298, 0.5017, 0.1297, 0.5592, 0.1297, 0.6176, 0.1297, 0.5592, 0.1297, 0.5592, 0.1297, 0.6176, 0.1297, 0.2056, 0.1298, 0.1482, 0.1298, 0.1482, 0.1297, 0.2056, 0.1297, 0.2641, 0.1297, 0.2056, 0.1297, 0.2056, 0.1297, 0.2641, 0.1758, 0.6176, 0.1758, 0.6751, 0.1758, 0.6751, 0.1758, 0.6176, 0.1758, 0.5592, 0.1758, 0.6176, 0.1758, 0.6176, 0.1758, 0.5592])
me_cube.materials.append(mat_smooth)
me_cube.materials.append(mat_rough)
me_cube.use_remesh_preserve_volume = False
me_cube.use_remesh_preserve_attributes = False
me_cube.use_mirror_vertex_groups = False
me_cube.update()
me_cylinder = bpy.data.meshes.new('Cylinder')
me_cylinder.from_pydata([(-1.723e-08, 1.145, -1.864), (7.252e-08, 0.6557, 0.1364), (0.2234, 1.123, -1.864), (0.07607, 0.6431, 0.1364), (0.4382, 1.058, -1.864), (0.1492, 0.6058, 0.1364), (0.6362, 0.9521, -1.864), (0.2166, 0.5452, 0.1364), (0.8097, 0.8097, -1.864), (0.2757, 0.4636, 0.1364), (0.9521, 0.6362, -1.864), (0.3242, 0.3643, 0.1364), (1.058, 0.4382, -1.864), (0.3603, 0.2509, 0.1364), (1.123, 0.2234, -1.864), (0.3824, 0.1279, 0.1364), (1.145, 4.51e-08, -1.864), (0.3899, 1.505e-07, 0.1364), (1.123, -0.2234, -1.864), (0.3824, -0.1279, 0.1364), (1.058, -0.4382, -1.864), (0.3603, -0.2509, 0.1364), (0.9521, -0.6362, -1.864), (0.3242, -0.3643, 0.1364), (0.8097, -0.8097, -1.864), (0.2757, -0.4636, 0.1364), (0.6362, -0.9521, -1.864), (0.2166, -0.5452, 0.1364), (0.4382, -1.058, -1.864), (0.1492, -0.6058, 0.1364), (0.2234, -1.123, -1.864), (0.07607, -0.6431, 0.1364), (-3.904e-07, -1.145, -1.864), (-5.446e-08, -0.6557, 0.1364), (-0.2234, -1.123, -1.864), (-0.07607, -0.6431, 0.1364), (-0.4382, -1.058, -1.864), (-0.1492, -0.6058, 0.1364), (-0.6362, -0.9521, -1.864), (-0.2166, -0.5452, 0.1364), (-0.8097, -0.8097, -1.864), (-0.2757, -0.4636, 0.1364), (-0.9521, -0.6362, -1.864), (-0.3242, -0.3643, 0.1364), (-1.058, -0.4382, -1.864), (-0.3603, -0.2509, 0.1364), (-1.123, -0.2234, -1.864), (-0.3824, -0.1279, 0.1364), (-1.145, 1.064e-06, -1.864), (-0.3899, 7.342e-07, 0.1364), (-1.123, 0.2234, -1.864), (-0.3824, 0.1279, 0.1364), (-1.058, 0.4382, -1.864), (-0.3603, 0.2509, 0.1364), (-0.9521, 0.6362, -1.864), (-0.3242, 0.3643, 0.1364), (-0.8097, 0.8097, -1.864), (-0.2757, 0.4636, 0.1364), (-0.6362, 0.9521, -1.864), (-0.2166, 0.5452, 0.1364), (-0.4382, 1.058, -1.864), (-0.1492, 0.6058, 0.1364), (-0.2234, 1.123, -1.864), (-0.07607, 0.6431, 0.1364), (0.0, 1.0, -1.543), (0.0, 1.0, -1.257), (2.073e-08, 0.8621, -0.9997), (1.913e-08, 0.8389, -0.6631), (0.0, 1.0, -0.3387), (7.261e-08, 0.656, -0.1141), (0.07611, 0.6434, -0.1141), (0.1951, 0.9808, -0.3387), (0.1637, 0.8228, -0.6631), (0.161, 0.8462, -0.9997), (0.1951, 0.9808, -1.257), (0.1951, 0.9808, -1.543), (0.1493, 0.6061, -0.1141), (0.3827, 0.9239, -0.3387), (0.321, 0.7751, -0.6631), (0.3159, 0.7992, -0.9997), (0.3827, 0.9239, -1.257), (0.3827, 0.9239, -1.543), (0.2168, 0.5455, -0.1141), (0.5556, 0.8315, -0.3387), (0.4661, 0.6975, -0.6631), (0.4586, 0.723, -0.9997), (0.5556, 0.8315, -1.257), (0.5556, 0.8315, -1.543), (0.2759, 0.4639, -0.1141), (0.7071, 0.7071, -0.3387), (0.5932, 0.5932, -0.6631), (0.5837, 0.6203, -0.9997), (0.7071, 0.7071, -1.257), (0.7071, 0.7071, -1.543), (0.3244, 0.3645, -0.1141), (0.8315, 0.5556, -0.3387), (0.6975, 0.4661, -0.6631), (0.6863, 0.4952, -0.9997), (0.8315, 0.5556, -1.257), (0.8315, 0.5556, -1.543), (0.3605, 0.2511, -0.1141), (0.9239, 0.3827, -0.3387), (0.7751, 0.321, -0.6631), (0.7626, 0.3525, -0.9997), (0.9239, 0.3827, -1.257), (0.9239, 0.3827, -1.543), (0.3827, 0.128, -0.1141), (0.9808, 0.1951, -0.3387), (0.8228, 0.1637, -0.6631), (0.8096, 0.1977, -0.9997), (0.9808, 0.1951, -1.257), (0.9808, 0.1951, -1.543), (0.3901, 1.505e-07, -0.1141), (1.0, 7.55e-08, -0.3387), (0.8389, 1.092e-07, -0.6631), (0.8254, 0.03664, -0.9997), (1.0, 7.55e-08, -1.257), (1.0, 7.55e-08, -1.543), (0.3827, -0.128, -0.1141), (0.9808, -0.1951, -0.3387), (0.8228, -0.1637, -0.6631), (0.8096, -0.1244, -0.9997), (0.9808, -0.1951, -1.257), (0.9808, -0.1951, -1.543), (0.3605, -0.2511, -0.1141), (0.9239, -0.3827, -0.3387), (0.7751, -0.321, -0.6631), (0.7626, -0.2792, -0.9997), (0.9239, -0.3827, -1.257), (0.9239, -0.3827, -1.543), (0.3244, -0.3645, -0.1141), (0.8315, -0.5556, -0.3387), (0.6975, -0.4661, -0.6631), (0.6863, -0.4219, -0.9997), (0.8315, -0.5556, -1.257), (0.8315, -0.5556, -1.543), (0.2759, -0.4639, -0.1141), (0.7071, -0.7071, -0.3387), (0.5932, -0.5932, -0.6631), (0.5837, -0.547, -0.9997), (0.7071, -0.7071, -1.257), (0.7071, -0.7071, -1.543), (0.2168, -0.5455, -0.1141), (0.5556, -0.8315, -0.3387), (0.4661, -0.6975, -0.6631), (0.4586, -0.6497, -0.9997), (0.5556, -0.8315, -1.257), (0.5556, -0.8315, -1.543), (0.1493, -0.6061, -0.1141), (0.3827, -0.9239, -0.3387), (0.321, -0.7751, -0.6631), (0.3159, -0.726, -0.9997), (0.3827, -0.9239, -1.257), (0.3827, -0.9239, -1.543), (0.07611, -0.6434, -0.1141), (0.1951, -0.9808, -0.3387), (0.1637, -0.8228, -0.6631), (0.161, -0.7729, -0.9997), (0.1951, -0.9808, -1.257), (0.1951, -0.9808, -1.543), (-5.452e-08, -0.656, -0.1141), (-3.258e-07, -1.0, -0.3387), (-2.542e-07, -0.8389, -0.6631), (-2.482e-07, -0.7888, -0.9997), (-3.258e-07, -1.0, -1.257), (-3.258e-07, -1.0, -1.543), (-0.07611, -0.6434, -0.1141), (-0.1951, -0.9808, -0.3387), (-0.1637, -0.8228, -0.6631), (-0.161, -0.7729, -0.9997), (-0.1951, -0.9808, -1.257), (-0.1951, -0.9808, -1.543), (-0.1493, -0.6061, -0.1141), (-0.3827, -0.9239, -0.3387), (-0.321, -0.7751, -0.6631), (-0.3159, -0.726, -0.9997), (-0.3827, -0.9239, -1.257), (-0.3827, -0.9239, -1.543), (-0.2168, -0.5455, -0.1141), (-0.5556, -0.8315, -0.3387), (-0.4661, -0.6975, -0.6631), (-0.4586, -0.6497, -0.9997), (-0.5556, -0.8315, -1.257), (-0.5556, -0.8315, -1.543), (-0.2759, -0.4639, -0.1141), (-0.7071, -0.7071, -0.3387), (-0.5932, -0.5932, -0.6631), (-0.5837, -0.547, -0.9997), (-0.7071, -0.7071, -1.257), (-0.7071, -0.7071, -1.543), (-0.3244, -0.3645, -0.1141), (-0.8315, -0.5556, -0.3387), (-0.6975, -0.4661, -0.6631), (-0.6863, -0.4219, -0.9997), (-0.8315, -0.5556, -1.257), (-0.8315, -0.5556, -1.543), (-0.3605, -0.2511, -0.1141), (-0.9239, -0.3827, -0.3387), (-0.7751, -0.321, -0.6631), (-0.7626, -0.2792, -0.9997), (-0.9239, -0.3827, -1.257), (-0.9239, -0.3827, -1.543), (-0.3827, -0.128, -0.1141), (-0.9808, -0.1951, -0.3387), (-0.8228, -0.1637, -0.6631), (-0.8096, -0.1244, -0.9997), (-0.9808, -0.1951, -1.257), (-0.9808, -0.1951, -1.543), (-0.3901, 7.345e-07, -0.1141), (-1.0, 9.656e-07, -0.3387), (-0.8389, 8.56e-07, -0.6631), (-0.8254, 0.03664, -0.9997), (-1.0, 9.656e-07, -1.257), (-1.0, 9.656e-07, -1.543), (-0.3827, 0.128, -0.1141), (-0.9808, 0.1951, -0.3387), (-0.8228, 0.1637, -0.6631), (-0.8096, 0.1977, -0.9997), (-0.9808, 0.1951, -1.257), (-0.9808, 0.1951, -1.543), (-0.3605, 0.2511, -0.1141), (-0.9239, 0.3827, -0.3387), (-0.7751, 0.321, -0.6631), (-0.7626, 0.3525, -0.9997), (-0.9239, 0.3827, -1.257), (-0.9239, 0.3827, -1.543), (-0.3244, 0.3645, -0.1141), (-0.8315, 0.5556, -0.3387), (-0.6975, 0.4661, -0.6631), (-0.6863, 0.4952, -0.9997), (-0.8315, 0.5556, -1.257), (-0.8315, 0.5556, -1.543), (-0.2759, 0.4639, -0.1141), (-0.7071, 0.7071, -0.3387), (-0.5932, 0.5932, -0.6631), (-0.5837, 0.6203, -0.9997), (-0.7071, 0.7071, -1.257), (-0.7071, 0.7071, -1.543), (-0.2168, 0.5455, -0.1141), (-0.5556, 0.8315, -0.3387), (-0.4661, 0.6975, -0.6631), (-0.4586, 0.723, -0.9997), (-0.5556, 0.8315, -1.257), (-0.5556, 0.8315, -1.543), (-0.1493, 0.6061, -0.1141), (-0.3827, 0.9239, -0.3387), (-0.321, 0.7751, -0.6631), (-0.3159, 0.7992, -0.9997), (-0.3827, 0.9239, -1.257), (-0.3827, 0.9239, -1.543), (-0.07611, 0.6434, -0.1141), (-0.1951, 0.9808, -0.3387), (-0.1637, 0.8228, -0.6631), (-0.161, 0.8462, -0.9997), (-0.1951, 0.9808, -1.257), (-0.1951, 0.9808, -1.543), (0.07611, 0.6434, 0.1364), (7.261e-08, 0.656, 0.1364), (0.1493, 0.6061, 0.1364), (0.2168, 0.5455, 0.1364), (0.2759, 0.4639, 0.1364), (0.3244, 0.3645, 0.1364), (0.3605, 0.2511, 0.1364), (0.3827, 0.128, 0.1364), (0.3901, 1.505e-07, 0.1364), (0.3827, -0.128, 0.1364), (0.3605, -0.2511, 0.1364), (0.3244, -0.3645, 0.1364), (0.2759, -0.4639, 0.1364), (0.2168, -0.5455, 0.1364), (0.1493, -0.6061, 0.1364), (0.07611, -0.6434, 0.1364), (-5.452e-08, -0.656, 0.1364), (-0.07611, -0.6434, 0.1364), (-0.1493, -0.6061, 0.1364), (-0.2168, -0.5455, 0.1364), (-0.2759, -0.4639, 0.1364), (-0.3244, -0.3645, 0.1364), (-0.3605, -0.2511, 0.1364), (-0.3827, -0.128, 0.1364), (-0.3901, 7.345e-07, 0.1364), (-0.3827, 0.128, 0.1364), (-0.3605, 0.2511, 0.1364), (-0.3244, 0.3645, 0.1364), (-0.2759, 0.4639, 0.1364), (-0.2168, 0.5455, 0.1364), (-0.1493, 0.6061, 0.1364), (-0.07611, 0.6434, 0.1364), (6.541e-08, 0.6901, -0.1424), (0.0879, 0.6769, -0.1424), (0.1724, 0.6376, -0.1424), (0.2503, 0.5738, -0.1424), (0.3186, 0.488, -0.1424), (0.3746, 0.3834, -0.1424), (0.4163, 0.2641, -0.1424), (0.4419, 0.1346, -0.1424), (0.4506, 1.431e-07, -0.1424), (0.4419, -0.1346, -0.1424), (0.4163, -0.2641, -0.1424), (0.3746, -0.3834, -0.1424), (0.3186, -0.488, -0.1424), (0.2503, -0.5738, -0.1424), (0.1724, -0.6376, -0.1424), (0.0879, -0.6769, -0.1424), (-8.14e-08, -0.6901, -0.1424), (-0.0879, -0.6769, -0.1424), (-0.1724, -0.6376, -0.1424), (-0.2503, -0.5738, -0.1424), (-0.3186, -0.488, -0.1424), (-0.3746, -0.3834, -0.1424), (-0.4163, -0.2641, -0.1424), (-0.4419, -0.1346, -0.1424), (-0.4506, 7.574e-07, -0.1424), (-0.4419, 0.1346, -0.1424), (-0.4163, 0.2641, -0.1424), (-0.3746, 0.3834, -0.1424), (-0.3186, 0.488, -0.1424), (-0.2503, 0.5738, -0.1424), (-0.1724, 0.6376, -0.1424), (-0.0879, 0.6769, -0.1424), (-3.136e-08, 0.9955, -1.9), (0.1942, 0.9763, -1.9), (0.3809, 0.9197, -1.9), (0.5531, 0.8277, -1.9), (0.7039, 0.7039, -1.9), (0.8277, 0.5531, -1.9), (0.9197, 0.3809, -1.9), (0.9763, 0.1942, -1.9), (0.9955, 7.177e-08, -1.9), (0.9763, -0.1942, -1.9), (0.9197, -0.3809, -1.9), (0.8277, -0.5531, -1.9), (0.7039, -0.7039, -1.9), (0.5531, -0.8277, -1.9), (0.3809, -0.9197, -1.9), (0.1942, -0.9763, -1.9), (-3.539e-07, -0.9955, -1.9), (-0.1942, -0.9763, -1.9), (-0.3809, -0.9197, -1.9), (-0.5531, -0.8277, -1.9), (-0.7039, -0.7039, -1.9), (-0.8277, -0.553, -1.9), (-0.9197, -0.3809, -1.9), (-0.9763, -0.1942, -1.9), (-0.9955, 9.616e-07, -1.9), (-0.9763, 0.1942, -1.9), (-0.9197, 0.3809, -1.9), (-0.8277, 0.5531, -1.9), (-0.7039, 0.7039, -1.9), (-0.553, 0.8277, -1.9), (-0.3809, 0.9197, -1.9), (-0.1942, 0.9763, -1.9), (-2.936e-08, 1.004, -1.9), (0.1959, 0.9848, -1.9), (0.3842, 0.9277, -1.9), (0.5578, 0.8349, -1.9), (0.71, 0.71, -1.9), (0.8349, 0.5578, -1.9), (0.9277, 0.3842, -1.9), (0.9848, 0.1959, -1.9), (1.004, 7.441e-08, -1.9), (0.9848, -0.1959, -1.9), (0.9277, -0.3842, -1.9), (0.8349, -0.5578, -1.9), (0.71, -0.71, -1.9), (0.5578, -0.8349, -1.9), (0.3842, -0.9277, -1.9), (0.1959, -0.9848, -1.9), (-3.565e-07, -1.004, -1.9), (-0.1959, -0.9848, -1.9), (-0.3842, -0.9277, -1.9), (-0.5578, -0.8349, -1.9), (-0.71, -0.71, -1.9), (-0.8349, -0.5578, -1.9), (-0.9277, -0.3842, -1.9), (-0.9848, -0.1959, -1.9), (-1.004, 9.682e-07, -1.9), (-0.9848, 0.1959, -1.9), (-0.9277, 0.3842, -1.9), (-0.8349, 0.5578, -1.9), (-0.71, 0.71, -1.9), (-0.5578, 0.8349, -1.9), (-0.3842, 0.9277, -1.9), (-0.1959, 0.9848, -1.9), (-2.952e-08, 1.003, -1.9), (0.1958, 0.9841, -1.9), (0.384, 0.927, -1.9), (0.5575, 0.8343, -1.9), (0.7095, 0.7095, -1.9), (0.8343, 0.5575, -1.9), (0.927, 0.384, -1.9), (0.9841, 0.1958, -1.9), (1.003, 7.42e-08, -1.9), (0.9841, -0.1958, -1.9), (0.927, -0.384, -1.9), (0.8343, -0.5575, -1.9), (0.7095, -0.7095, -1.9), (0.5575, -0.8343, -1.9), (0.384, -0.927, -1.9), (0.1958, -0.9841, -1.9), (-3.563e-07, -1.003, -1.9), (-0.1958, -0.9841, -1.9), (-0.384, -0.927, -1.9), (-0.5575, -0.8343, -1.9), (-0.7095, -0.7095, -1.9), (-0.8343, -0.5575, -1.9), (-0.927, -0.384, -1.9), (-0.9841, -0.1958, -1.9), (-1.003, 9.676e-07, -1.9), (-0.9841, 0.1958, -1.9), (-0.927, 0.384, -1.9), (-0.8343, 0.5575, -1.9), (-0.7095, 0.7095, -1.9), (-0.5575, 0.8343, -1.9), (-0.384, 0.927, -1.9), (-0.1957, 0.9841, -1.9), (0.9277, -0.3842, -1.9), (0.9848, -0.1959, -1.9), (-0.5578, -0.8349, -1.9), (-0.3842, -0.9277, -1.9), (-0.71, 0.71, -1.9), (-0.8349, 0.5578, -1.9), (0.9277, 0.3842, -1.9), (0.8349, 0.5578, -1.9), (0.1959, -0.9848, -1.9), (0.3842, -0.9277, -1.9), (-1.004, 9.682e-07, -1.9), (-0.9848, -0.1959, -1.9), (0.3842, 0.9277, -1.9), (0.1959, 0.9848, -1.9), (0.8349, -0.5578, -1.9), (-0.71, -0.71, -1.9), (-0.5578, 0.8349, -1.9), (0.9848, 0.1959, -1.9), (-3.565e-07, -1.004, -1.9), (-0.9848, 0.1959, -1.9), (0.5578, 0.8349, -1.9), (0.71, -0.71, -1.9), (-0.8349, -0.5578, -1.9), (-0.3842, 0.9277, -1.9), (1.004, 7.441e-08, -1.9), (-0.1959, -0.9848, -1.9), (-0.9277, 0.3842, -1.9), (0.71, 0.71, -1.9), (0.5578, -0.8349, -1.9), (-0.9277, -0.3842, -1.9), (-0.1959, 0.9848, -1.9), (-2.936e-08, 1.004, -1.9)], [], [(69, 257, 256, 70), (70, 256, 258, 76), (76, 258, 259, 82), (82, 259, 260, 88), (88, 260, 261, 94), (94, 261, 262, 100), (100, 262, 263, 106), (106, 263, 264, 112), (112, 264, 265, 118), (118, 265, 266, 124), (124, 266, 267, 130), (130, 267, 268, 136), (136, 268, 269, 142), (142, 269, 270, 148), (148, 270, 271, 154), (154, 271, 272, 160), (160, 272, 273, 166), (166, 273, 274, 172), (172, 274, 275, 178), (178, 275, 276, 184), (184, 276, 277, 190), (190, 277, 278, 196), (196, 278, 279, 202), (202, 279, 280, 208), (208, 280, 281, 214), (214, 281, 282, 220), (220, 282, 283, 226), (226, 283, 284, 232), (232, 284, 285, 238), (238, 285, 286, 244), (3, 1, 63, 61, 59, 57, 55, 53, 51, 49, 47, 45, 43, 41, 39, 37, 35, 33, 31, 29, 27, 25, 23, 21, 19, 17, 15, 13, 11, 9, 7, 5), (244, 286, 287, 250), (250, 287, 257, 69), (417, 416, 362, 361), (62, 255, 64, 0), (255, 254, 65, 64), (254, 253, 66, 65), (253, 252, 67, 66), (252, 251, 68, 67), (319, 250, 69, 288), (60, 249, 255, 62), (249, 248, 254, 255), (248, 247, 253, 254), (247, 246, 252, 253), (246, 245, 251, 252), (318, 244, 250, 319), (58, 243, 249, 60), (243, 242, 248, 249), (242, 241, 247, 248), (241, 240, 246, 247), (240, 239, 245, 246), (317, 238, 244, 318), (56, 237, 243, 58), (237, 236, 242, 243), (236, 235, 241, 242), (235, 234, 240, 241), (234, 233, 239, 240), (316, 232, 238, 317), (54, 231, 237, 56), (231, 230, 236, 237), (230, 229, 235, 236), (229, 228, 234, 235), (228, 227, 233, 234), (315, 226, 232, 316), (52, 225, 231, 54), (225, 224, 230, 231), (224, 223, 229, 230), (223, 222, 228, 229), (222, 221, 227, 228), (314, 220, 226, 315), (50, 219, 225, 52), (219, 218, 224, 225), (218, 217, 223, 224), (217, 216, 222, 223), (216, 215, 221, 222), (313, 214, 220, 314), (48, 213, 219, 50), (213, 212, 218, 219), (212, 211, 217, 218), (211, 210, 216, 217), (210, 209, 215, 216), (312, 208, 214, 313), (46, 207, 213, 48), (207, 206, 212, 213), (206, 205, 211, 212), (205, 204, 210, 211), (204, 203, 209, 210), (311, 202, 208, 312), (44, 201, 207, 46), (201, 200, 206, 207), (200, 199, 205, 206), (199, 198, 204, 205), (198, 197, 203, 204), (310, 196, 202, 311), (42, 195, 201, 44), (195, 194, 200, 201), (194, 193, 199, 200), (193, 192, 198, 199), (192, 191, 197, 198), (309, 190, 196, 310), (40, 189, 195, 42), (189, 188, 194, 195), (188, 187, 193, 194), (187, 186, 192, 193), (186, 185, 191, 192), (308, 184, 190, 309), (38, 183, 189, 40), (183, 182, 188, 189), (182, 181, 187, 188), (181, 180, 186, 187), (180, 179, 185, 186), (307, 178, 184, 308), (36, 177, 183, 38), (177, 176, 182, 183), (176, 175, 181, 182), (175, 174, 180, 181), (174, 173, 179, 180), (306, 172, 178, 307), (34, 171, 177, 36), (171, 170, 176, 177), (170, 169, 175, 176), (169, 168, 174, 175), (168, 167, 173, 174), (305, 166, 172, 306), (32, 165, 171, 34), (165, 164, 170, 171), (164, 163, 169, 170), (163, 162, 168, 169), (162, 161, 167, 168), (304, 160, 166, 305), (30, 159, 165, 32), (159, 158, 164, 165), (158, 157, 163, 164), (157, 156, 162, 163), (156, 155, 161, 162), (303, 154, 160, 304), (28, 153, 159, 30), (153, 152, 158, 159), (152, 151, 157, 158), (151, 150, 156, 157), (150, 149, 155, 156), (302, 148, 154, 303), (26, 147, 153, 28), (147, 146, 152, 153), (146, 145, 151, 152), (145, 144, 150, 151), (144, 143, 149, 150), (301, 142, 148, 302), (24, 141, 147, 26), (141, 140, 146, 147), (140, 139, 145, 146), (139, 138, 144, 145), (138, 137, 143, 144), (300, 136, 142, 301), (22, 135, 141, 24), (135, 134, 140, 141), (134, 133, 139, 140), (133, 132, 138, 139), (132, 131, 137, 138), (299, 130, 136, 300), (20, 129, 135, 22), (129, 128, 134, 135), (128, 127, 133, 134), (127, 126, 132, 133), (126, 125, 131, 132), (298, 124, 130, 299), (18, 123, 129, 20), (123, 122, 128, 129), (122, 121, 127, 128), (121, 120, 126, 127), (120, 119, 125, 126), (297, 118, 124, 298), (16, 117, 123, 18), (117, 116, 122, 123), (116, 115, 121, 122), (115, 114, 120, 121), (114, 113, 119, 120), (296, 112, 118, 297), (14, 111, 117, 16), (111, 110, 116, 117), (110, 109, 115, 116), (109, 108, 114, 115), (108, 107, 113, 114), (295, 106, 112, 296), (12, 105, 111, 14), (105, 104, 110, 111), (104, 103, 109, 110), (103, 102, 108, 109), (102, 101, 107, 108), (294, 100, 106, 295), (10, 99, 105, 12), (99, 98, 104, 105), (98, 97, 103, 104), (97, 96, 102, 103), (96, 95, 101, 102), (293, 94, 100, 294), (8, 93, 99, 10), (93, 92, 98, 99), (92, 91, 97, 98), (91, 90, 96, 97), (90, 89, 95, 96), (292, 88, 94, 293), (6, 87, 93, 8), (87, 86, 92, 93), (86, 85, 91, 92), (85, 84, 90, 91), (84, 83, 89, 90), (291, 82, 88, 292), (4, 81, 87, 6), (81, 80, 86, 87), (80, 79, 85, 86), (79, 78, 84, 85), (78, 77, 83, 84), (290, 76, 82, 291), (2, 75, 81, 4), (75, 74, 80, 81), (74, 73, 79, 80), (73, 72, 78, 79), (72, 71, 77, 78), (289, 70, 76, 290), (0, 64, 75, 2), (64, 65, 74, 75), (65, 66, 73, 74), (66, 67, 72, 73), (67, 68, 71, 72), (288, 69, 70, 289), (1, 3, 256, 257), (3, 5, 258, 256), (5, 7, 259, 258), (7, 9, 260, 259), (9, 11, 261, 260), (11, 13, 262, 261), (13, 15, 263, 262), (15, 17, 264, 263), (17, 19, 265, 264), (19, 21, 266, 265), (21, 23, 267, 266), (23, 25, 268, 267), (25, 27, 269, 268), (27, 29, 270, 269), (29, 31, 271, 270), (31, 33, 272, 271), (33, 35, 273, 272), (35, 37, 274, 273), (37, 39, 275, 274), (39, 41, 276, 275), (41, 43, 277, 276), (43, 45, 278, 277), (45, 47, 279, 278), (47, 49, 280, 279), (49, 51, 281, 280), (51, 53, 282, 281), (53, 55, 283, 282), (55, 57, 284, 283), (57, 59, 285, 284), (59, 61, 286, 285), (61, 63, 287, 286), (63, 1, 257, 287), (68, 288, 289, 71), (71, 289, 290, 77), (77, 290, 291, 83), (83, 291, 292, 89), (89, 292, 293, 95), (95, 293, 294, 101), (101, 294, 295, 107), (107, 295, 296, 113), (113, 296, 297, 119), (119, 297, 298, 125), (125, 298, 299, 131), (131, 299, 300, 137), (137, 300, 301, 143), (143, 301, 302, 149), (149, 302, 303, 155), (155, 303, 304, 161), (161, 304, 305, 167), (167, 305, 306, 173), (173, 306, 307, 179), (179, 307, 308, 185), (185, 308, 309, 191), (191, 309, 310, 197), (197, 310, 311, 203), (203, 311, 312, 209), (209, 312, 313, 215), (215, 313, 314, 221), (221, 314, 315, 227), (227, 315, 316, 233), (233, 316, 317, 239), (239, 317, 318, 245), (245, 318, 319, 251), (251, 319, 288, 68), (320, 321, 322, 323, 324, 325, 326, 327, 328, 329, 330, 331, 332, 333, 334, 335, 336, 337, 338, 339, 340, 341, 342, 343, 344, 345, 346, 347, 348, 349, 350, 351), (419, 418, 371, 370), (421, 420, 380, 379), (423, 422, 358, 357), (425, 424, 367, 366), (427, 426, 376, 375), (429, 428, 354, 353), (416, 430, 363, 362), (418, 431, 372, 371), (420, 432, 381, 380), (422, 433, 359, 358), (424, 434, 368, 367), (426, 435, 377, 376), (428, 436, 355, 354), (430, 437, 364, 363), (431, 438, 373, 372), (432, 439, 382, 381), (433, 440, 360, 359), (434, 441, 369, 368), (435, 442, 378, 377), (436, 443, 356, 355), (437, 444, 365, 364), (438, 445, 374, 373), (439, 446, 383, 382), (440, 417, 361, 360), (441, 419, 370, 369), (442, 421, 379, 378), (443, 423, 357, 356), (444, 425, 366, 365), (445, 427, 375, 374), (447, 429, 353, 352), (446, 447, 352, 383), (385, 384, 352, 353), (386, 385, 353, 354), (387, 386, 354, 355), (388, 387, 355, 356), (389, 388, 356, 357), (390, 389, 357, 358), (391, 390, 358, 359), (392, 391, 359, 360), (393, 392, 360, 361), (394, 393, 361, 362), (395, 394, 362, 363), (396, 395, 363, 364), (397, 396, 364, 365), (398, 397, 365, 366), (399, 398, 366, 367), (400, 399, 367, 368), (401, 400, 368, 369), (402, 401, 369, 370), (403, 402, 370, 371), (404, 403, 371, 372), (405, 404, 372, 373), (406, 405, 373, 374), (407, 406, 374, 375), (408, 407, 375, 376), (409, 408, 376, 377), (410, 409, 377, 378), (411, 410, 378, 379), (412, 411, 379, 380), (413, 412, 380, 381), (414, 413, 381, 382), (415, 414, 382, 383), (384, 415, 383, 352), (321, 320, 384, 385), (322, 321, 385, 386), (323, 322, 386, 387), (324, 323, 387, 388), (325, 324, 388, 389), (326, 325, 389, 390), (327, 326, 390, 391), (328, 327, 391, 392), (329, 328, 392, 393), (330, 329, 393, 394), (331, 330, 394, 395), (332, 331, 395, 396), (333, 332, 396, 397), (334, 333, 397, 398), (335, 334, 398, 399), (336, 335, 399, 400), (337, 336, 400, 401), (338, 337, 401, 402), (339, 338, 402, 403), (340, 339, 403, 404), (341, 340, 404, 405), (342, 341, 405, 406), (343, 342, 406, 407), (344, 343, 407, 408), (345, 344, 408, 409), (346, 345, 409, 410), (347, 346, 410, 411), (348, 347, 411, 412), (349, 348, 412, 413), (350, 349, 413, 414), (351, 350, 414, 415), (320, 351, 415, 384), (62, 0, 447, 446), (0, 2, 429, 447), (44, 46, 427, 445), (26, 28, 425, 444), (8, 10, 423, 443), (52, 54, 421, 442), (34, 36, 419, 441), (16, 18, 417, 440), (60, 62, 446, 439), (42, 44, 445, 438), (24, 26, 444, 437), (6, 8, 443, 436), (50, 52, 442, 435), (32, 34, 441, 434), (14, 16, 440, 433), (58, 60, 439, 432), (40, 42, 438, 431), (22, 24, 437, 430), (4, 6, 436, 428), (48, 50, 435, 426), (30, 32, 434, 424), (12, 14, 433, 422), (56, 58, 432, 420), (38, 40, 431, 418), (20, 22, 430, 416), (2, 4, 428, 429), (46, 48, 426, 427), (28, 30, 424, 425), (10, 12, 422, 423), (54, 56, 420, 421), (36, 38, 418, 419), (18, 20, 416, 417)])
_uv = me_cylinder.uv_layers.new(name='UVMap')
_uv.uv.foreach_set('vector', [0.02066, 0.8578, 0.02066, 0.9786, 0.02913, 0.9786, 0.02913, 0.8578, 0.02913, 0.8578, 0.02913, 0.9786, 0.03759, 0.9786, 0.03759, 0.8578, 0.03759, 0.8578, 0.03759, 0.9786, 0.04605, 0.9786, 0.04605, 0.8578, 0.04605, 0.8578, 0.04605, 0.9786, 0.05451, 0.9786, 0.05451, 0.8578, 0.05451, 0.8578, 0.05451, 0.9786, 0.06298, 0.9786, 0.06298, 0.8578, 0.06298, 0.8578, 0.06298, 0.9786, 0.07144, 0.9786, 0.07144, 0.8578, 0.07144, 0.8578, 0.07144, 0.9786, 0.0799, 0.9786, 0.0799, 0.8578, 0.0799, 0.8578, 0.0799, 0.9786, 0.08836, 0.9786, 0.08836, 0.8578, 0.08836, 0.8578, 0.08836, 0.9786, 0.09683, 0.9786, 0.09683, 0.8578, 0.09683, 0.8578, 0.09683, 0.9786, 0.1053, 0.9786, 0.1053, 0.8578, 0.1053, 0.8578, 0.1053, 0.9786, 0.1138, 0.9786, 0.1138, 0.8578, 0.1138, 0.8578, 0.1138, 0.9786, 0.1222, 0.9786, 0.1222, 0.8578, 0.1222, 0.8578, 0.1222, 0.9786, 0.1307, 0.9786, 0.1307, 0.8578, 0.1307, 0.8578, 0.1307, 0.9786, 0.1391, 0.9786, 0.1391, 0.8578, 0.1391, 0.8578, 0.1391, 0.9786, 0.1476, 0.9786, 0.1476, 0.8578, 0.1476, 0.8578, 0.1476, 0.9786, 0.1561, 0.9786, 0.1561, 0.8578, 0.1561, 0.8578, 0.1561, 0.9786, 0.1645, 0.9786, 0.1645, 0.8578, 0.1645, 0.8578, 0.1645, 0.9786, 0.173, 0.9786, 0.173, 0.8578, 0.173, 0.8578, 0.173, 0.9786, 0.1815, 0.9786, 0.1815, 0.8578, 0.1815, 0.8578, 0.1815, 0.9786, 0.1899, 0.9786, 0.1899, 0.8578, 0.1899, 0.8578, 0.1899, 0.9786, 0.1984, 0.9786, 0.1984, 0.8578, 0.1984, 0.8578, 0.1984, 0.9786, 0.2068, 0.9786, 0.2068, 0.8578, 0.2068, 0.8578, 0.2068, 0.9786, 0.2153, 0.9786, 0.2153, 0.8578, 0.2153, 0.8578, 0.2153, 0.9786, 0.2238, 0.9786, 0.2238, 0.8578, 0.2238, 0.8578, 0.2238, 0.9786, 0.2322, 0.9786, 0.2322, 0.8578, 0.2322, 0.8578, 0.2322, 0.9786, 0.2407, 0.9786, 0.2407, 0.8578, 0.2407, 0.8578, 0.2407, 0.9786, 0.2491, 0.9786, 0.2491, 0.8578, 0.2491, 0.8578, 0.2491, 0.9786, 0.2576, 0.9786, 0.2576, 0.8578, 0.2576, 0.8578, 0.2576, 0.9786, 0.2661, 0.9786, 0.2661, 0.8578, 0.2661, 0.8578, 0.2661, 0.9786, 0.2745, 0.9786, 0.2745, 0.8578, 0.2968, 0.4853, 0.25, 0.4899, 0.2032, 0.4853, 0.1582, 0.4716, 0.1167, 0.4494, 0.08039, 0.4196, 0.05056, 0.3833, 0.02839, 0.3418, 0.01474, 0.2968, 0.01013, 0.25, 0.01474, 0.2032, 0.02839, 0.1582, 0.05056, 0.1167, 0.08039, 0.08039, 0.1167, 0.05056, 0.1582, 0.02839, 0.2032, 0.01474, 0.25, 0.01013, 0.2968, 0.01474, 0.3418, 0.02839, 0.3833, 0.05056, 0.4196, 0.08039, 0.4494, 0.1167, 0.4716, 0.1582, 0.4853, 0.2032, 0.4899, 0.25, 0.4853, 0.2968, 0.4716, 0.3418, 0.4494, 0.3833, 0.4196, 0.4196, 0.3833, 0.4494, 0.3418, 0.4716, 0.2745, 0.8578, 0.2745, 0.9786, 0.283, 0.9786, 0.283, 0.8578, 0.283, 0.8578, 0.283, 0.9786, 0.2915, 0.9786, 0.2915, 0.8578, 0.09683, 0.01435, 0.1053, 0.01435, 0.1053, 0.01435, 0.09683, 0.01435, 0.283, 0.01435, 0.283, 0.1691, 0.2915, 0.1691, 0.2915, 0.01435, 0.283, 0.1691, 0.283, 0.3068, 0.2915, 0.3068, 0.2915, 0.1691, 0.283, 0.3068, 0.283, 0.4446, 0.2915, 0.4446, 0.2915, 0.3068, 0.283, 0.4446, 0.283, 0.5823, 0.2915, 0.5823, 0.2915, 0.4446, 0.283, 0.5823, 0.283, 0.7201, 0.2915, 0.7201, 0.2915, 0.5823, 0.283, 0.8442, 0.283, 0.8578, 0.2915, 0.8578, 0.2915, 0.8442, 0.2745, 0.01435, 0.2745, 0.1691, 0.283, 0.1691, 0.283, 0.01435, 0.2745, 0.1691, 0.2745, 0.3068, 0.283, 0.3068, 0.283, 0.1691, 0.2745, 0.3068, 0.2745, 0.4446, 0.283, 0.4446, 0.283, 0.3068, 0.2745, 0.4446, 0.2745, 0.5823, 0.283, 0.5823, 0.283, 0.4446, 0.2745, 0.5823, 0.2745, 0.7201, 0.283, 0.7201, 0.283, 0.5823, 0.2745, 0.8442, 0.2745, 0.8578, 0.283, 0.8578, 0.283, 0.8442, 0.2661, 0.01435, 0.2661, 0.1691, 0.2745, 0.1691, 0.2745, 0.01435, 0.2661, 0.1691, 0.2661, 0.3068, 0.2745, 0.3068, 0.2745, 0.1691, 0.2661, 0.3068, 0.2661, 0.4446, 0.2745, 0.4446, 0.2745, 0.3068, 0.2661, 0.4446, 0.2661, 0.5823, 0.2745, 0.5823, 0.2745, 0.4446, 0.2661, 0.5823, 0.2661, 0.7201, 0.2745, 0.7201, 0.2745, 0.5823, 0.2661, 0.8442, 0.2661, 0.8578, 0.2745, 0.8578, 0.2745, 0.8442, 0.2576, 0.01435, 0.2576, 0.1691, 0.2661, 0.1691, 0.2661, 0.01435, 0.2576, 0.1691, 0.2576, 0.3068, 0.2661, 0.3068, 0.2661, 0.1691, 0.2576, 0.3068, 0.2576, 0.4446, 0.2661, 0.4446, 0.2661, 0.3068, 0.2576, 0.4446, 0.2576, 0.5823, 0.2661, 0.5823, 0.2661, 0.4446, 0.2576, 0.5823, 0.2576, 0.7201, 0.2661, 0.7201, 0.2661, 0.5823, 0.2576, 0.8442, 0.2576, 0.8578, 0.2661, 0.8578, 0.2661, 0.8442, 0.2491, 0.01435, 0.2491, 0.1691, 0.2576, 0.1691, 0.2576, 0.01435, 0.2491, 0.1691, 0.2491, 0.3068, 0.2576, 0.3068, 0.2576, 0.1691, 0.2491, 0.3068, 0.2491, 0.4446, 0.2576, 0.4446, 0.2576, 0.3068, 0.2491, 0.4446, 0.2491, 0.5823, 0.2576, 0.5823, 0.2576, 0.4446, 0.2491, 0.5823, 0.2491, 0.7201, 0.2576, 0.7201, 0.2576, 0.5823, 0.2491, 0.8442, 0.2491, 0.8578, 0.2576, 0.8578, 0.2576, 0.8442, 0.2407, 0.01435, 0.2407, 0.1691, 0.2491, 0.1691, 0.2491, 0.01435, 0.2407, 0.1691, 0.2407, 0.3068, 0.2491, 0.3068, 0.2491, 0.1691, 0.2407, 0.3068, 0.2407, 0.4446, 0.2491, 0.4446, 0.2491, 0.3068, 0.2407, 0.4446, 0.2407, 0.5823, 0.2491, 0.5823, 0.2491, 0.4446, 0.2407, 0.5823, 0.2407, 0.7201, 0.2491, 0.7201, 0.2491, 0.5823, 0.2407, 0.8442, 0.2407, 0.8578, 0.2491, 0.8578, 0.2491, 0.8442, 0.2322, 0.01435, 0.2322, 0.1691, 0.2407, 0.1691, 0.2407, 0.01435, 0.2322, 0.1691, 0.2322, 0.3068, 0.2407, 0.3068, 0.2407, 0.1691, 0.2322, 0.3068, 0.2322, 0.4446, 0.2407, 0.4446, 0.2407, 0.3068, 0.2322, 0.4446, 0.2322, 0.5823, 0.2407, 0.5823, 0.2407, 0.4446, 0.2322, 0.5823, 0.2322, 0.7201, 0.2407, 0.7201, 0.2407, 0.5823, 0.2322, 0.8442, 0.2322, 0.8578, 0.2407, 0.8578, 0.2407, 0.8442, 0.2238, 0.01435, 0.2238, 0.1691, 0.2322, 0.1691, 0.2322, 0.01435, 0.2238, 0.1691, 0.2238, 0.3068, 0.2322, 0.3068, 0.2322, 0.1691, 0.2238, 0.3068, 0.2238, 0.4446, 0.2322, 0.4446, 0.2322, 0.3068, 0.2238, 0.4446, 0.2238, 0.5823, 0.2322, 0.5823, 0.2322, 0.4446, 0.2238, 0.5823, 0.2238, 0.7201, 0.2322, 0.7201, 0.2322, 0.5823, 0.2238, 0.8442, 0.2238, 0.8578, 0.2322, 0.8578, 0.2322, 0.8442, 0.2153, 0.01435, 0.2153, 0.1691, 0.2238, 0.1691, 0.2238, 0.01435, 0.2153, 0.1691, 0.2153, 0.3068, 0.2238, 0.3068, 0.2238, 0.1691, 0.2153, 0.3068, 0.2153, 0.4446, 0.2238, 0.4446, 0.2238, 0.3068, 0.2153, 0.4446, 0.2153, 0.5823, 0.2238, 0.5823, 0.2238, 0.4446, 0.2153, 0.5823, 0.2153, 0.7201, 0.2238, 0.7201, 0.2238, 0.5823, 0.2153, 0.8442, 0.2153, 0.8578, 0.2238, 0.8578, 0.2238, 0.8442, 0.2068, 0.01435, 0.2068, 0.1691, 0.2153, 0.1691, 0.2153, 0.01435, 0.2068, 0.1691, 0.2068, 0.3068, 0.2153, 0.3068, 0.2153, 0.1691, 0.2068, 0.3068, 0.2068, 0.4446, 0.2153, 0.4446, 0.2153, 0.3068, 0.2068, 0.4446, 0.2068, 0.5823, 0.2153, 0.5823, 0.2153, 0.4446, 0.2068, 0.5823, 0.2068, 0.7201, 0.2153, 0.7201, 0.2153, 0.5823, 0.2068, 0.8442, 0.2068, 0.8578, 0.2153, 0.8578, 0.2153, 0.8442, 0.1984, 0.01435, 0.1984, 0.1691, 0.2068, 0.1691, 0.2068, 0.01435, 0.1984, 0.1691, 0.1984, 0.3068, 0.2068, 0.3068, 0.2068, 0.1691, 0.1984, 0.3068, 0.1984, 0.4446, 0.2068, 0.4446, 0.2068, 0.3068, 0.1984, 0.4446, 0.1984, 0.5823, 0.2068, 0.5823, 0.2068, 0.4446, 0.1984, 0.5823, 0.1984, 0.7201, 0.2068, 0.7201, 0.2068, 0.5823, 0.1984, 0.8442, 0.1984, 0.8578, 0.2068, 0.8578, 0.2068, 0.8442, 0.1899, 0.01435, 0.1899, 0.1691, 0.1984, 0.1691, 0.1984, 0.01435, 0.1899, 0.1691, 0.1899, 0.3068, 0.1984, 0.3068, 0.1984, 0.1691, 0.1899, 0.3068, 0.1899, 0.4446, 0.1984, 0.4446, 0.1984, 0.3068, 0.1899, 0.4446, 0.1899, 0.5823, 0.1984, 0.5823, 0.1984, 0.4446, 0.1899, 0.5823, 0.1899, 0.7201, 0.1984, 0.7201, 0.1984, 0.5823, 0.1899, 0.8442, 0.1899, 0.8578, 0.1984, 0.8578, 0.1984, 0.8442, 0.1815, 0.01435, 0.1815, 0.1691, 0.1899, 0.1691, 0.1899, 0.01435, 0.1815, 0.1691, 0.1815, 0.3068, 0.1899, 0.3068, 0.1899, 0.1691, 0.1815, 0.3068, 0.1815, 0.4446, 0.1899, 0.4446, 0.1899, 0.3068, 0.1815, 0.4446, 0.1815, 0.5823, 0.1899, 0.5823, 0.1899, 0.4446, 0.1815, 0.5823, 0.1815, 0.7201, 0.1899, 0.7201, 0.1899, 0.5823, 0.1815, 0.8442, 0.1815, 0.8578, 0.1899, 0.8578, 0.1899, 0.8442, 0.173, 0.01435, 0.173, 0.1691, 0.1815, 0.1691, 0.1815, 0.01435, 0.173, 0.1691, 0.173, 0.3068, 0.1815, 0.3068, 0.1815, 0.1691, 0.173, 0.3068, 0.173, 0.4446, 0.1815, 0.4446, 0.1815, 0.3068, 0.173, 0.4446, 0.173, 0.5823, 0.1815, 0.5823, 0.1815, 0.4446, 0.173, 0.5823, 0.173, 0.7201, 0.1815, 0.7201, 0.1815, 0.5823, 0.173, 0.8442, 0.173, 0.8578, 0.1815, 0.8578, 0.1815, 0.8442, 0.1645, 0.01435, 0.1645, 0.1691, 0.173, 0.1691, 0.173, 0.01435, 0.1645, 0.1691, 0.1645, 0.3068, 0.173, 0.3068, 0.173, 0.1691, 0.1645, 0.3068, 0.1645, 0.4446, 0.173, 0.4446, 0.173, 0.3068, 0.1645, 0.4446, 0.1645, 0.5823, 0.173, 0.5823, 0.173, 0.4446, 0.1645, 0.5823, 0.1645, 0.7201, 0.173, 0.7201, 0.173, 0.5823, 0.1645, 0.8442, 0.1645, 0.8578, 0.173, 0.8578, 0.173, 0.8442, 0.1561, 0.01435, 0.1561, 0.1691, 0.1645, 0.1691, 0.1645, 0.01435, 0.1561, 0.1691, 0.1561, 0.3068, 0.1645, 0.3068, 0.1645, 0.1691, 0.1561, 0.3068, 0.1561, 0.4446, 0.1645, 0.4446, 0.1645, 0.3068, 0.1561, 0.4446, 0.1561, 0.5823, 0.1645, 0.5823, 0.1645, 0.4446, 0.1561, 0.5823, 0.1561, 0.7201, 0.1645, 0.7201, 0.1645, 0.5823, 0.1561, 0.8442, 0.1561, 0.8578, 0.1645, 0.8578, 0.1645, 0.8442, 0.1476, 0.01435, 0.1476, 0.1691, 0.1561, 0.1691, 0.1561, 0.01435, 0.1476, 0.1691, 0.1476, 0.3068, 0.1561, 0.3068, 0.1561, 0.1691, 0.1476, 0.3068, 0.1476, 0.4446, 0.1561, 0.4446, 0.1561, 0.3068, 0.1476, 0.4446, 0.1476, 0.5823, 0.1561, 0.5823, 0.1561, 0.4446, 0.1476, 0.5823, 0.1476, 0.7201, 0.1561, 0.7201, 0.1561, 0.5823, 0.1476, 0.8442, 0.1476, 0.8578, 0.1561, 0.8578, 0.1561, 0.8442, 0.1391, 0.01435, 0.1391, 0.1691, 0.1476, 0.1691, 0.1476, 0.01435, 0.1391, 0.1691, 0.1391, 0.3068, 0.1476, 0.3068, 0.1476, 0.1691, 0.1391, 0.3068, 0.1391, 0.4446, 0.1476, 0.4446, 0.1476, 0.3068, 0.1391, 0.4446, 0.1391, 0.5823, 0.1476, 0.5823, 0.1476, 0.4446, 0.1391, 0.5823, 0.1391, 0.7201, 0.1476, 0.7201, 0.1476, 0.5823, 0.1391, 0.8442, 0.1391, 0.8578, 0.1476, 0.8578, 0.1476, 0.8442, 0.1307, 0.01435, 0.1307, 0.1691, 0.1391, 0.1691, 0.1391, 0.01435, 0.1307, 0.1691, 0.1307, 0.3068, 0.1391, 0.3068, 0.1391, 0.1691, 0.1307, 0.3068, 0.1307, 0.4446, 0.1391, 0.4446, 0.1391, 0.3068, 0.1307, 0.4446, 0.1307, 0.5823, 0.1391, 0.5823, 0.1391, 0.4446, 0.1307, 0.5823, 0.1307, 0.7201, 0.1391, 0.7201, 0.1391, 0.5823, 0.1307, 0.8442, 0.1307, 0.8578, 0.1391, 0.8578, 0.1391, 0.8442, 0.1222, 0.01435, 0.1222, 0.1691, 0.1307, 0.1691, 0.1307, 0.01435, 0.1222, 0.1691, 0.1222, 0.3068, 0.1307, 0.3068, 0.1307, 0.1691, 0.1222, 0.3068, 0.1222, 0.4446, 0.1307, 0.4446, 0.1307, 0.3068, 0.1222, 0.4446, 0.1222, 0.5823, 0.1307, 0.5823, 0.1307, 0.4446, 0.1222, 0.5823, 0.1222, 0.7201, 0.1307, 0.7201, 0.1307, 0.5823, 0.1222, 0.8442, 0.1222, 0.8578, 0.1307, 0.8578, 0.1307, 0.8442, 0.1138, 0.01435, 0.1138, 0.1691, 0.1222, 0.1691, 0.1222, 0.01435, 0.1138, 0.1691, 0.1138, 0.3068, 0.1222, 0.3068, 0.1222, 0.1691, 0.1138, 0.3068, 0.1138, 0.4446, 0.1222, 0.4446, 0.1222, 0.3068, 0.1138, 0.4446, 0.1138, 0.5823, 0.1222, 0.5823, 0.1222, 0.4446, 0.1138, 0.5823, 0.1138, 0.7201, 0.1222, 0.7201, 0.1222, 0.5823, 0.1138, 0.8442, 0.1138, 0.8578, 0.1222, 0.8578, 0.1222, 0.8442, 0.1053, 0.01435, 0.1053, 0.1691, 0.1138, 0.1691, 0.1138, 0.01435, 0.1053, 0.1691, 0.1053, 0.3068, 0.1138, 0.3068, 0.1138, 0.1691, 0.1053, 0.3068, 0.1053, 0.4446, 0.1138, 0.4446, 0.1138, 0.3068, 0.1053, 0.4446, 0.1053, 0.5823, 0.1138, 0.5823, 0.1138, 0.4446, 0.1053, 0.5823, 0.1053, 0.7201, 0.1138, 0.7201, 0.1138, 0.5823, 0.1053, 0.8442, 0.1053, 0.8578, 0.1138, 0.8578, 0.1138, 0.8442, 0.09683, 0.01435, 0.09683, 0.1691, 0.1053, 0.1691, 0.1053, 0.01435, 0.09683, 0.1691, 0.09683, 0.3068, 0.1053, 0.3068, 0.1053, 0.1691, 0.09683, 0.3068, 0.09683, 0.4446, 0.1053, 0.4446, 0.1053, 0.3068, 0.09683, 0.4446, 0.09683, 0.5823, 0.1053, 0.5823, 0.1053, 0.4446, 0.09683, 0.5823, 0.09683, 0.7201, 0.1053, 0.7201, 0.1053, 0.5823, 0.09683, 0.8442, 0.09683, 0.8578, 0.1053, 0.8578, 0.1053, 0.8442, 0.08836, 0.01435, 0.08836, 0.1691, 0.09683, 0.1691, 0.09683, 0.01435, 0.08836, 0.1691, 0.08836, 0.3068, 0.09683, 0.3068, 0.09683, 0.1691, 0.08836, 0.3068, 0.08836, 0.4446, 0.09683, 0.4446, 0.09683, 0.3068, 0.08836, 0.4446, 0.08836, 0.5823, 0.09683, 0.5823, 0.09683, 0.4446, 0.08836, 0.5823, 0.08836, 0.7201, 0.09683, 0.7201, 0.09683, 0.5823, 0.08836, 0.8442, 0.08836, 0.8578, 0.09683, 0.8578, 0.09683, 0.8442, 0.0799, 0.01435, 0.0799, 0.1691, 0.08836, 0.1691, 0.08836, 0.01435, 0.0799, 0.1691, 0.0799, 0.3068, 0.08836, 0.3068, 0.08836, 0.1691, 0.0799, 0.3068, 0.0799, 0.4446, 0.08836, 0.4446, 0.08836, 0.3068, 0.0799, 0.4446, 0.0799, 0.5823, 0.08836, 0.5823, 0.08836, 0.4446, 0.0799, 0.5823, 0.0799, 0.7201, 0.08836, 0.7201, 0.08836, 0.5823, 0.0799, 0.8442, 0.0799, 0.8578, 0.08836, 0.8578, 0.08836, 0.8442, 0.07144, 0.01435, 0.07144, 0.1691, 0.0799, 0.1691, 0.0799, 0.01435, 0.07144, 0.1691, 0.07144, 0.3068, 0.0799, 0.3068, 0.0799, 0.1691, 0.07144, 0.3068, 0.07144, 0.4446, 0.0799, 0.4446, 0.0799, 0.3068, 0.07144, 0.4446, 0.07144, 0.5823, 0.0799, 0.5823, 0.0799, 0.4446, 0.07144, 0.5823, 0.07144, 0.7201, 0.0799, 0.7201, 0.0799, 0.5823, 0.07144, 0.8442, 0.07144, 0.8578, 0.0799, 0.8578, 0.0799, 0.8442, 0.06298, 0.01435, 0.06298, 0.1691, 0.07144, 0.1691, 0.07144, 0.01435, 0.06298, 0.1691, 0.06298, 0.3068, 0.07144, 0.3068, 0.07144, 0.1691, 0.06298, 0.3068, 0.06298, 0.4446, 0.07144, 0.4446, 0.07144, 0.3068, 0.06298, 0.4446, 0.06298, 0.5823, 0.07144, 0.5823, 0.07144, 0.4446, 0.06298, 0.5823, 0.06298, 0.7201, 0.07144, 0.7201, 0.07144, 0.5823, 0.06298, 0.8442, 0.06298, 0.8578, 0.07144, 0.8578, 0.07144, 0.8442, 0.05451, 0.01435, 0.05451, 0.1691, 0.06298, 0.1691, 0.06298, 0.01435, 0.05451, 0.1691, 0.05451, 0.3068, 0.06298, 0.3068, 0.06298, 0.1691, 0.05451, 0.3068, 0.05451, 0.4446, 0.06298, 0.4446, 0.06298, 0.3068, 0.05451, 0.4446, 0.05451, 0.5823, 0.06298, 0.5823, 0.06298, 0.4446, 0.05451, 0.5823, 0.05451, 0.7201, 0.06298, 0.7201, 0.06298, 0.5823, 0.05451, 0.8442, 0.05451, 0.8578, 0.06298, 0.8578, 0.06298, 0.8442, 0.04605, 0.01435, 0.04605, 0.1691, 0.05451, 0.1691, 0.05451, 0.01435, 0.04605, 0.1691, 0.04605, 0.3068, 0.05451, 0.3068, 0.05451, 0.1691, 0.04605, 0.3068, 0.04605, 0.4446, 0.05451, 0.4446, 0.05451, 0.3068, 0.04605, 0.4446, 0.04605, 0.5823, 0.05451, 0.5823, 0.05451, 0.4446, 0.04605, 0.5823, 0.04605, 0.7201, 0.05451, 0.7201, 0.05451, 0.5823, 0.04605, 0.8442, 0.04605, 0.8578, 0.05451, 0.8578, 0.05451, 0.8442, 0.03759, 0.01435, 0.03759, 0.1691, 0.04605, 0.1691, 0.04605, 0.01435, 0.03759, 0.1691, 0.03759, 0.3068, 0.04605, 0.3068, 0.04605, 0.1691, 0.03759, 0.3068, 0.03759, 0.4446, 0.04605, 0.4446, 0.04605, 0.3068, 0.03759, 0.4446, 0.03759, 0.5823, 0.04605, 0.5823, 0.04605, 0.4446, 0.03759, 0.5823, 0.03759, 0.7201, 0.04605, 0.7201, 0.04605, 0.5823, 0.03759, 0.8442, 0.03759, 0.8578, 0.04605, 0.8578, 0.04605, 0.8442, 0.02913, 0.01435, 0.02913, 0.1691, 0.03759, 0.1691, 0.03759, 0.01435, 0.02913, 0.1691, 0.02913, 0.3068, 0.03759, 0.3068, 0.03759, 0.1691, 0.02913, 0.3068, 0.02913, 0.4446, 0.03759, 0.4446, 0.03759, 0.3068, 0.02913, 0.4446, 0.02913, 0.5823, 0.03759, 0.5823, 0.03759, 0.4446, 0.02913, 0.5823, 0.02913, 0.7201, 0.03759, 0.7201, 0.03759, 0.5823, 0.02913, 0.8442, 0.02913, 0.8578, 0.03759, 0.8578, 0.03759, 0.8442, 0.02066, 0.01435, 0.02066, 0.1691, 0.02913, 0.1691, 0.02913, 0.01435, 0.02066, 0.1691, 0.02066, 0.3068, 0.02913, 0.3068, 0.02913, 0.1691, 0.02066, 0.3068, 0.02066, 0.4446, 0.02913, 0.4446, 0.02913, 0.3068, 0.02066, 0.4446, 0.02066, 0.5823, 0.02913, 0.5823, 0.02913, 0.4446, 0.02066, 0.5823, 0.02066, 0.7201, 0.02913, 0.7201, 0.02913, 0.5823, 0.02066, 0.8442, 0.02066, 0.8578, 0.02913, 0.8578, 0.02913, 0.8442, 0.25, 0.4899, 0.2968, 0.4853, 0.2968, 0.4854, 0.25, 0.49, 0.2968, 0.4853, 0.3418, 0.4716, 0.3418, 0.4717, 0.2968, 0.4854, 0.3418, 0.4716, 0.3833, 0.4494, 0.3833, 0.4496, 0.3418, 0.4717, 0.3833, 0.4494, 0.4196, 0.4196, 0.4197, 0.4197, 0.3833, 0.4496, 0.4196, 0.4196, 0.4494, 0.3833, 0.4496, 0.3833, 0.4197, 0.4197, 0.4494, 0.3833, 0.4716, 0.3418, 0.4717, 0.3418, 0.4496, 0.3833, 0.4716, 0.3418, 0.4853, 0.2968, 0.4854, 0.2968, 0.4717, 0.3418, 0.4853, 0.2968, 0.4899, 0.25, 0.49, 0.25, 0.4854, 0.2968, 0.4899, 0.25, 0.4853, 0.2032, 0.4854, 0.2032, 0.49, 0.25, 0.4853, 0.2032, 0.4716, 0.1582, 0.4717, 0.1582, 0.4854, 0.2032, 0.4716, 0.1582, 0.4494, 0.1167, 0.4496, 0.1167, 0.4717, 0.1582, 0.4494, 0.1167, 0.4196, 0.08039, 0.4197, 0.08029, 0.4496, 0.1167, 0.4196, 0.08039, 0.3833, 0.05056, 0.3833, 0.05045, 0.4197, 0.08029, 0.3833, 0.05056, 0.3418, 0.02839, 0.3418, 0.02827, 0.3833, 0.05045, 0.3418, 0.02839, 0.2968, 0.01474, 0.2968, 0.01461, 0.3418, 0.02827, 0.2968, 0.01474, 0.25, 0.01013, 0.25, 0.01, 0.2968, 0.01461, 0.25, 0.01013, 0.2032, 0.01474, 0.2032, 0.01461, 0.25, 0.01, 0.2032, 0.01474, 0.1582, 0.02839, 0.1582, 0.02827, 0.2032, 0.01461, 0.1582, 0.02839, 0.1167, 0.05056, 0.1167, 0.05045, 0.1582, 0.02827, 0.1167, 0.05056, 0.08039, 0.08039, 0.08029, 0.08029, 0.1167, 0.05045, 0.08039, 0.08039, 0.05056, 0.1167, 0.05045, 0.1167, 0.08029, 0.08029, 0.05056, 0.1167, 0.02839, 0.1582, 0.02827, 0.1582, 0.05045, 0.1167, 0.02839, 0.1582, 0.01474, 0.2032, 0.01461, 0.2032, 0.02827, 0.1582, 0.01474, 0.2032, 0.01013, 0.25, 0.01, 0.25, 0.01461, 0.2032, 0.01013, 0.25, 0.01474, 0.2968, 0.01461, 0.2968, 0.01, 0.25, 0.01474, 0.2968, 0.02839, 0.3418, 0.02827, 0.3418, 0.01461, 0.2968, 0.02839, 0.3418, 0.05056, 0.3833, 0.05045, 0.3833, 0.02827, 0.3418, 0.05056, 0.3833, 0.08039, 0.4196, 0.08029, 0.4197, 0.05045, 0.3833, 0.08039, 0.4196, 0.1167, 0.4494, 0.1167, 0.4496, 0.08029, 0.4197, 0.1167, 0.4494, 0.1582, 0.4716, 0.1582, 0.4717, 0.1167, 0.4496, 0.1582, 0.4716, 0.2032, 0.4853, 0.2032, 0.4854, 0.1582, 0.4717, 0.2032, 0.4853, 0.25, 0.4899, 0.25, 0.49, 0.2032, 0.4854, 0.02066, 0.7201, 0.02066, 0.8442, 0.02913, 0.8442, 0.02913, 0.7201, 0.02913, 0.7201, 0.02913, 0.8442, 0.03759, 0.8442, 0.03759, 0.7201, 0.03759, 0.7201, 0.03759, 0.8442, 0.04605, 0.8442, 0.04605, 0.7201, 0.04605, 0.7201, 0.04605, 0.8442, 0.05451, 0.8442, 0.05451, 0.7201, 0.05451, 0.7201, 0.05451, 0.8442, 0.06298, 0.8442, 0.06298, 0.7201, 0.06298, 0.7201, 0.06298, 0.8442, 0.07144, 0.8442, 0.07144, 0.7201, 0.07144, 0.7201, 0.07144, 0.8442, 0.0799, 0.8442, 0.0799, 0.7201, 0.0799, 0.7201, 0.0799, 0.8442, 0.08836, 0.8442, 0.08836, 0.7201, 0.08836, 0.7201, 0.08836, 0.8442, 0.09683, 0.8442, 0.09683, 0.7201, 0.09683, 0.7201, 0.09683, 0.8442, 0.1053, 0.8442, 0.1053, 0.7201, 0.1053, 0.7201, 0.1053, 0.8442, 0.1138, 0.8442, 0.1138, 0.7201, 0.1138, 0.7201, 0.1138, 0.8442, 0.1222, 0.8442, 0.1222, 0.7201, 0.1222, 0.7201, 0.1222, 0.8442, 0.1307, 0.8442, 0.1307, 0.7201, 0.1307, 0.7201, 0.1307, 0.8442, 0.1391, 0.8442, 0.1391, 0.7201, 0.1391, 0.7201, 0.1391, 0.8442, 0.1476, 0.8442, 0.1476, 0.7201, 0.1476, 0.7201, 0.1476, 0.8442, 0.1561, 0.8442, 0.1561, 0.7201, 0.1561, 0.7201, 0.1561, 0.8442, 0.1645, 0.8442, 0.1645, 0.7201, 0.1645, 0.7201, 0.1645, 0.8442, 0.173, 0.8442, 0.173, 0.7201, 0.173, 0.7201, 0.173, 0.8442, 0.1815, 0.8442, 0.1815, 0.7201, 0.1815, 0.7201, 0.1815, 0.8442, 0.1899, 0.8442, 0.1899, 0.7201, 0.1899, 0.7201, 0.1899, 0.8442, 0.1984, 0.8442, 0.1984, 0.7201, 0.1984, 0.7201, 0.1984, 0.8442, 0.2068, 0.8442, 0.2068, 0.7201, 0.2068, 0.7201, 0.2068, 0.8442, 0.2153, 0.8442, 0.2153, 0.7201, 0.2153, 0.7201, 0.2153, 0.8442, 0.2238, 0.8442, 0.2238, 0.7201, 0.2238, 0.7201, 0.2238, 0.8442, 0.2322, 0.8442, 0.2322, 0.7201, 0.2322, 0.7201, 0.2322, 0.8442, 0.2407, 0.8442, 0.2407, 0.7201, 0.2407, 0.7201, 0.2407, 0.8442, 0.2491, 0.8442, 0.2491, 0.7201, 0.2491, 0.7201, 0.2491, 0.8442, 0.2576, 0.8442, 0.2576, 0.7201, 0.2576, 0.7201, 0.2576, 0.8442, 0.2661, 0.8442, 0.2661, 0.7201, 0.2661, 0.7201, 0.2661, 0.8442, 0.2745, 0.8442, 0.2745, 0.7201, 0.2745, 0.7201, 0.2745, 0.8442, 0.283, 0.8442, 0.283, 0.7201, 0.283, 0.7201, 0.283, 0.8442, 0.2915, 0.8442, 0.2915, 0.7201, 0.75, 0.4879, 0.7964, 0.4834, 0.8411, 0.4698, 0.8822, 0.4478, 0.9182, 0.4182, 0.9478, 0.3822, 0.9698, 0.3411, 0.9834, 0.2964, 0.9879, 0.25, 0.9834, 0.2036, 0.9698, 0.1589, 0.9478, 0.1178, 0.9182, 0.08175, 0.8822, 0.05216, 0.8411, 0.03017, 0.7964, 0.01663, 0.75, 0.01206, 0.7036, 0.01663, 0.6589, 0.03017, 0.6178, 0.05216, 0.5818, 0.08175, 0.5522, 0.1178, 0.5302, 0.1589, 0.5166, 0.2036, 0.5121, 0.25, 0.5166, 0.2964, 0.5302, 0.3411, 0.5522, 0.3822, 0.5818, 0.4182, 0.6178, 0.4478, 0.6589, 0.4698, 0.7036, 0.4834, 0.173, 0.01435, 0.1815, 0.01435, 0.1815, 0.01435, 0.173, 0.01435, 0.2491, 0.01435, 0.2576, 0.01435, 0.2576, 0.01435, 0.2491, 0.01435, 0.06298, 0.01435, 0.07144, 0.01435, 0.07144, 0.01435, 0.06298, 0.01435, 0.1391, 0.01435, 0.1476, 0.01435, 0.1476, 0.01435, 0.1391, 0.01435, 0.2153, 0.01435, 0.2238, 0.01435, 0.2238, 0.01435, 0.2153, 0.01435, 0.02913, 0.01435, 0.03759, 0.01435, 0.03759, 0.01435, 0.02913, 0.01435, 0.1053, 0.01435, 0.1138, 0.01435, 0.1138, 0.01435, 0.1053, 0.01435, 0.1815, 0.01435, 0.1899, 0.01435, 0.1899, 0.01435, 0.1815, 0.01435, 0.2576, 0.01435, 0.2661, 0.01435, 0.2661, 0.01435, 0.2576, 0.01435, 0.07144, 0.01435, 0.0799, 0.01435, 0.0799, 0.01435, 0.07144, 0.01435, 0.1476, 0.01435, 0.1561, 0.01435, 0.1561, 0.01435, 0.1476, 0.01435, 0.2238, 0.01435, 0.2322, 0.01435, 0.2322, 0.01435, 0.2238, 0.01435, 0.03759, 0.01435, 0.04605, 0.01435, 0.04605, 0.01435, 0.03759, 0.01435, 0.1138, 0.01435, 0.1222, 0.01435, 0.1222, 0.01435, 0.1138, 0.01435, 0.1899, 0.01435, 0.1984, 0.01435, 0.1984, 0.01435, 0.1899, 0.01435, 0.2661, 0.01435, 0.2745, 0.01435, 0.2745, 0.01435, 0.2661, 0.01435, 0.0799, 0.01435, 0.08836, 0.01435, 0.08836, 0.01435, 0.0799, 0.01435, 0.1561, 0.01435, 0.1645, 0.01435, 0.1645, 0.01435, 0.1561, 0.01435, 0.2322, 0.01435, 0.2407, 0.01435, 0.2407, 0.01435, 0.2322, 0.01435, 0.04605, 0.01435, 0.05451, 0.01435, 0.05451, 0.01435, 0.04605, 0.01435, 0.1222, 0.01435, 0.1307, 0.01435, 0.1307, 0.01435, 0.1222, 0.01435, 0.1984, 0.01435, 0.2068, 0.01435, 0.2068, 0.01435, 0.1984, 0.01435, 0.2745, 0.01435, 0.283, 0.01435, 0.283, 0.01435, 0.2745, 0.01435, 0.08836, 0.01435, 0.09683, 0.01435, 0.09683, 0.01435, 0.08836, 0.01435, 0.1645, 0.01435, 0.173, 0.01435, 0.173, 0.01435, 0.1645, 0.01435, 0.2407, 0.01435, 0.2491, 0.01435, 0.2491, 0.01435, 0.2407, 0.01435, 0.05451, 0.01435, 0.06298, 0.01435, 0.06298, 0.01435, 0.05451, 0.01435, 0.1307, 0.01435, 0.1391, 0.01435, 0.1391, 0.01435, 0.1307, 0.01435, 0.2068, 0.01435, 0.2153, 0.01435, 0.2153, 0.01435, 0.2068, 0.01435, 0.02066, 0.01435, 0.02913, 0.01435, 0.02913, 0.01435, 0.02066, 0.01435, 0.283, 0.01435, 0.2915, 0.01435, 0.2915, 0.01435, 0.283, 0.01435, 0.7968, 0.4852, 0.75, 0.4898, 0.75, 0.49, 0.7968, 0.4854, 0.8418, 0.4716, 0.7968, 0.4852, 0.7968, 0.4854, 0.8418, 0.4717, 0.8832, 0.4494, 0.8418, 0.4716, 0.8418, 0.4717, 0.8833, 0.4496, 0.9196, 0.4196, 0.8832, 0.4494, 0.8833, 0.4496, 0.9197, 0.4197, 0.9494, 0.3832, 0.9196, 0.4196, 0.9197, 0.4197, 0.9496, 0.3833, 0.9716, 0.3418, 0.9494, 0.3832, 0.9496, 0.3833, 0.9717, 0.3418, 0.9852, 0.2968, 0.9716, 0.3418, 0.9717, 0.3418, 0.9854, 0.2968, 0.9898, 0.25, 0.9852, 0.2968, 0.9854, 0.2968, 0.99, 0.25, 0.9852, 0.2032, 0.9898, 0.25, 0.99, 0.25, 0.9854, 0.2032, 0.9716, 0.1582, 0.9852, 0.2032, 0.9854, 0.2032, 0.9717, 0.1582, 0.9494, 0.1168, 0.9716, 0.1582, 0.9717, 0.1582, 0.9496, 0.1167, 0.9196, 0.08041, 0.9494, 0.1168, 0.9496, 0.1167, 0.9197, 0.08029, 0.8832, 0.05059, 0.9196, 0.08041, 0.9197, 0.08029, 0.8833, 0.05045, 0.8418, 0.02842, 0.8832, 0.05059, 0.8833, 0.05045, 0.8418, 0.02827, 0.7968, 0.01478, 0.8418, 0.02842, 0.8418, 0.02827, 0.7968, 0.01461, 0.75, 0.01017, 0.7968, 0.01478, 0.7968, 0.01461, 0.75, 0.01, 0.7032, 0.01478, 0.75, 0.01017, 0.75, 0.01, 0.7032, 0.01461, 0.6582, 0.02842, 0.7032, 0.01478, 0.7032, 0.01461, 0.6582, 0.02827, 0.6168, 0.05059, 0.6582, 0.02842, 0.6582, 0.02827, 0.6167, 0.05045, 0.5804, 0.08041, 0.6168, 0.05059, 0.6167, 0.05045, 0.5803, 0.08029, 0.5506, 0.1168, 0.5804, 0.08041, 0.5803, 0.08029, 0.5504, 0.1167, 0.5284, 0.1582, 0.5506, 0.1168, 0.5504, 0.1167, 0.5283, 0.1582, 0.5148, 0.2032, 0.5284, 0.1582, 0.5283, 0.1582, 0.5146, 0.2032, 0.5102, 0.25, 0.5148, 0.2032, 0.5146, 0.2032, 0.51, 0.25, 0.5148, 0.2968, 0.5102, 0.25, 0.51, 0.25, 0.5146, 0.2968, 0.5284, 0.3418, 0.5148, 0.2968, 0.5146, 0.2968, 0.5283, 0.3418, 0.5506, 0.3832, 0.5284, 0.3418, 0.5283, 0.3418, 0.5504, 0.3833, 0.5804, 0.4196, 0.5506, 0.3832, 0.5504, 0.3833, 0.5803, 0.4197, 0.6168, 0.4494, 0.5804, 0.4196, 0.5803, 0.4197, 0.6167, 0.4496, 0.6582, 0.4716, 0.6168, 0.4494, 0.6167, 0.4496, 0.6582, 0.4717, 0.7032, 0.4852, 0.6582, 0.4716, 0.6582, 0.4717, 0.7032, 0.4854, 0.75, 0.4898, 0.7032, 0.4852, 0.7032, 0.4854, 0.75, 0.49, 0.7964, 0.4834, 0.75, 0.4879, 0.75, 0.4898, 0.7968, 0.4852, 0.8411, 0.4698, 0.7964, 0.4834, 0.7968, 0.4852, 0.8418, 0.4716, 0.8822, 0.4478, 0.8411, 0.4698, 0.8418, 0.4716, 0.8832, 0.4494, 0.9182, 0.4182, 0.8822, 0.4478, 0.8832, 0.4494, 0.9196, 0.4196, 0.9478, 0.3822, 0.9182, 0.4182, 0.9196, 0.4196, 0.9494, 0.3832, 0.9698, 0.3411, 0.9478, 0.3822, 0.9494, 0.3832, 0.9716, 0.3418, 0.9834, 0.2964, 0.9698, 0.3411, 0.9716, 0.3418, 0.9852, 0.2968, 0.9879, 0.25, 0.9834, 0.2964, 0.9852, 0.2968, 0.9898, 0.25, 0.9834, 0.2036, 0.9879, 0.25, 0.9898, 0.25, 0.9852, 0.2032, 0.9698, 0.1589, 0.9834, 0.2036, 0.9852, 0.2032, 0.9716, 0.1582, 0.9478, 0.1178, 0.9698, 0.1589, 0.9716, 0.1582, 0.9494, 0.1168, 0.9182, 0.08175, 0.9478, 0.1178, 0.9494, 0.1168, 0.9196, 0.08041, 0.8822, 0.05216, 0.9182, 0.08175, 0.9196, 0.08041, 0.8832, 0.05059, 0.8411, 0.03017, 0.8822, 0.05216, 0.8832, 0.05059, 0.8418, 0.02842, 0.7964, 0.01663, 0.8411, 0.03017, 0.8418, 0.02842, 0.7968, 0.01478, 0.75, 0.01206, 0.7964, 0.01663, 0.7968, 0.01478, 0.75, 0.01017, 0.7036, 0.01663, 0.75, 0.01206, 0.75, 0.01017, 0.7032, 0.01478, 0.6589, 0.03017, 0.7036, 0.01663, 0.7032, 0.01478, 0.6582, 0.02842, 0.6178, 0.05216, 0.6589, 0.03017, 0.6582, 0.02842, 0.6168, 0.05059, 0.5818, 0.08175, 0.6178, 0.05216, 0.6168, 0.05059, 0.5804, 0.08041, 0.5522, 0.1178, 0.5818, 0.08175, 0.5804, 0.08041, 0.5506, 0.1168, 0.5302, 0.1589, 0.5522, 0.1178, 0.5506, 0.1168, 0.5284, 0.1582, 0.5166, 0.2036, 0.5302, 0.1589, 0.5284, 0.1582, 0.5148, 0.2032, 0.5121, 0.25, 0.5166, 0.2036, 0.5148, 0.2032, 0.5102, 0.25, 0.5166, 0.2964, 0.5121, 0.25, 0.5102, 0.25, 0.5148, 0.2968, 0.5302, 0.3411, 0.5166, 0.2964, 0.5148, 0.2968, 0.5284, 0.3418, 0.5522, 0.3822, 0.5302, 0.3411, 0.5284, 0.3418, 0.5506, 0.3832, 0.5818, 0.4182, 0.5522, 0.3822, 0.5506, 0.3832, 0.5804, 0.4196, 0.6178, 0.4478, 0.5818, 0.4182, 0.5804, 0.4196, 0.6168, 0.4494, 0.6589, 0.4698, 0.6178, 0.4478, 0.6168, 0.4494, 0.6582, 0.4716, 0.7036, 0.4834, 0.6589, 0.4698, 0.6582, 0.4716, 0.7032, 0.4852, 0.75, 0.4879, 0.7036, 0.4834, 0.7032, 0.4852, 0.75, 0.4898, 0.283, 0.01435, 0.2915, 0.01435, 0.2915, 0.01435, 0.283, 0.01435, 0.02066, 0.01435, 0.02913, 0.01435, 0.02913, 0.01435, 0.02066, 0.01435, 0.2068, 0.01435, 0.2153, 0.01435, 0.2153, 0.01435, 0.2068, 0.01435, 0.1307, 0.01435, 0.1391, 0.01435, 0.1391, 0.01435, 0.1307, 0.01435, 0.05451, 0.01435, 0.06298, 0.01435, 0.06298, 0.01435, 0.05451, 0.01435, 0.2407, 0.01435, 0.2491, 0.01435, 0.2491, 0.01435, 0.2407, 0.01435, 0.1645, 0.01435, 0.173, 0.01435, 0.173, 0.01435, 0.1645, 0.01435, 0.08836, 0.01435, 0.09683, 0.01435, 0.09683, 0.01435, 0.08836, 0.01435, 0.2745, 0.01435, 0.283, 0.01435, 0.283, 0.01435, 0.2745, 0.01435, 0.1984, 0.01435, 0.2068, 0.01435, 0.2068, 0.01435, 0.1984, 0.01435, 0.1222, 0.01435, 0.1307, 0.01435, 0.1307, 0.01435, 0.1222, 0.01435, 0.04605, 0.01435, 0.05451, 0.01435, 0.05451, 0.01435, 0.04605, 0.01435, 0.2322, 0.01435, 0.2407, 0.01435, 0.2407, 0.01435, 0.2322, 0.01435, 0.1561, 0.01435, 0.1645, 0.01435, 0.1645, 0.01435, 0.1561, 0.01435, 0.0799, 0.01435, 0.08836, 0.01435, 0.08836, 0.01435, 0.0799, 0.01435, 0.2661, 0.01435, 0.2745, 0.01435, 0.2745, 0.01435, 0.2661, 0.01435, 0.1899, 0.01435, 0.1984, 0.01435, 0.1984, 0.01435, 0.1899, 0.01435, 0.1138, 0.01435, 0.1222, 0.01435, 0.1222, 0.01435, 0.1138, 0.01435, 0.03759, 0.01435, 0.04605, 0.01435, 0.04605, 0.01435, 0.03759, 0.01435, 0.2238, 0.01435, 0.2322, 0.01435, 0.2322, 0.01435, 0.2238, 0.01435, 0.1476, 0.01435, 0.1561, 0.01435, 0.1561, 0.01435, 0.1476, 0.01435, 0.07144, 0.01435, 0.0799, 0.01435, 0.0799, 0.01435, 0.07144, 0.01435, 0.2576, 0.01435, 0.2661, 0.01435, 0.2661, 0.01435, 0.2576, 0.01435, 0.1815, 0.01435, 0.1899, 0.01435, 0.1899, 0.01435, 0.1815, 0.01435, 0.1053, 0.01435, 0.1138, 0.01435, 0.1138, 0.01435, 0.1053, 0.01435, 0.02913, 0.01435, 0.03759, 0.01435, 0.03759, 0.01435, 0.02913, 0.01435, 0.2153, 0.01435, 0.2238, 0.01435, 0.2238, 0.01435, 0.2153, 0.01435, 0.1391, 0.01435, 0.1476, 0.01435, 0.1476, 0.01435, 0.1391, 0.01435, 0.06298, 0.01435, 0.07144, 0.01435, 0.07144, 0.01435, 0.06298, 0.01435, 0.2491, 0.01435, 0.2576, 0.01435, 0.2576, 0.01435, 0.2491, 0.01435, 0.173, 0.01435, 0.1815, 0.01435, 0.1815, 0.01435, 0.173, 0.01435, 0.09683, 0.01435, 0.1053, 0.01435, 0.1053, 0.01435, 0.09683, 0.01435])
me_cylinder.materials.append(mat_material_001)
me_cylinder.use_remesh_fix_poles = True
me_cylinder.use_remesh_preserve_attributes = False
me_cylinder.use_mirror_vertex_groups = False
me_cylinder.update()

# ---- objects
ob_cube = bpy.data.objects.new('Cube', me_cube)
ob_light = bpy.data.objects.new('Light', light_light)
ob_camera = bpy.data.objects.new('Camera', cam_camera)
ob_cylinder = bpy.data.objects.new('Cylinder', me_cylinder)

# ---- transforms, parenting, visibility, modifiers, constraints
ob_cube.location = (0.8144, 0.2009, 1.18)
ob_cube.scale = (0.4006, 0.4006, 0.4006)
ob_cube.lock_rotations_4d = False
ob_cube.empty_display_type = 'ARROWS'
ob_cube.lineart.crease_threshold = 0.0
_m = ob_cube.modifiers.new('Subdivision', 'SUBSURF')
_m.uv_smooth = 'PRESERVE_CORNERS'
_m.levels = 3
_m.render_levels = 3
_m.show_only_control_edges = False
ob_light.location = (2.447, 0.6037, 3.545)
ob_light.rotation_euler = (0.6503, 0.05522, 1.866)
ob_light.scale = (0.4006, 0.4006, 0.4006)
ob_light.lock_rotations_4d = False
ob_light.empty_display_type = 'ARROWS'
ob_light.color = (0.0, 0.0, 0.0, 0.0)
ob_light.lineart.crease_threshold = 0.0
ob_camera.location = (7.359, -6.926, 4.958)
ob_camera.rotation_euler = (1.109, 0.0, 0.8149)
ob_camera.lock_rotations_4d = False
ob_camera.empty_display_type = 'ARROWS'
ob_camera.color = (0.0, 0.0, 0.0, 0.0)
ob_camera.display_type = 'WIRE'
ob_camera.lineart.crease_threshold = 0.0
ob_cylinder.location = (0.8144, 0.2009, 1.18)
ob_cylinder.scale = (0.4006, 0.4006, 3.606)
ob_cylinder.lineart.crease_threshold = 0.0
_m = ob_cylinder.modifiers.new('Subdivision', 'SUBSURF')
_m.uv_smooth = 'PRESERVE_CORNERS'
_m.levels = 3
_m.render_levels = 3
_m.show_only_control_edges = False

# ---- collection membership
col_collection.objects.link(ob_cube)
col_collection.objects.link(ob_light)
col_collection.objects.link(ob_camera)
col_collection.objects.link(ob_cylinder)

# ---- scene / render settings (as saved in the file)
scene.camera = ob_camera
scene.frame_start = 1; scene.frame_end = 250; scene.frame_set(0)
scene.render.engine = 'BLENDER_EEVEE_NEXT'
scene.cycles.use_denoising = False
scene.cycles.samples = 128
scene.cycles.sampling_pattern = 'TABULATED_SOBOL'
scene.cycles.use_adaptive_sampling = False
scene.cycles.use_light_tree = False
scene.view_settings.view_transform = 'Filmic'
bpy.context.view_layer.update()
